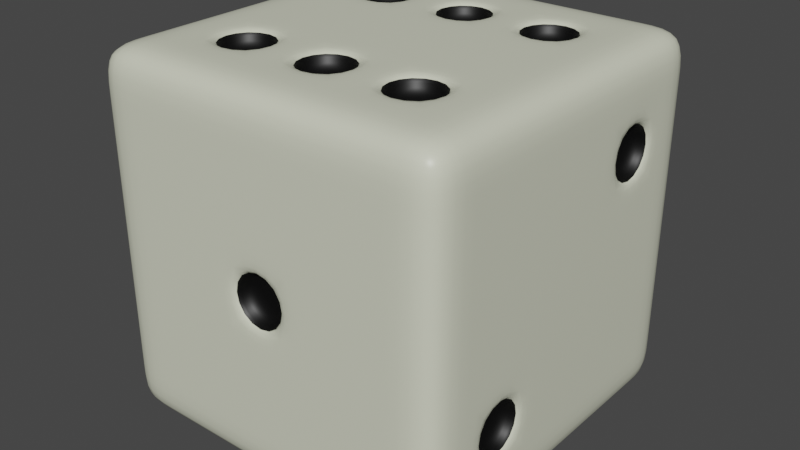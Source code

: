# Source: dice.blend  (saved by Blender 3.2.14; exported with 4.5.12 LTS)
import bpy
from mathutils import Matrix  # noqa: F401  (used for matrix-valued properties, if any)

bpy.ops.wm.read_factory_settings(use_empty=True)
scene = bpy.context.scene
scene.name = 'Scene'

# ---- collections
col_collection = bpy.data.collections.new('Collection'); scene.collection.children.link(col_collection)

# ---- materials (node trees are filled in below, after node groups)
mat_material = bpy.data.materials.new('Material')
mat_material.alpha_threshold = 0.0
mat_material.use_transparent_shadow = False
mat_material.line_color = (0.0, 0.0, 0.0, 1.0)
mat_material_001 = bpy.data.materials.new('Material.001')
mat_material_001.use_transparent_shadow = False

# ---- material node trees
mat_material.use_nodes = True; mat_material.node_tree.nodes.clear()
_N = mat_material.node_tree.nodes; _L = mat_material.node_tree.links
n0 = _N.new('ShaderNodeOutputMaterial'); n0.name = 'Material Output'; n0.location = (300, 300)
n1 = _N.new('ShaderNodeBsdfPrincipled'); n1.name = 'Principled BSDF'; n1.location = (10, 300)
n1.distribution = 'GGX'
n1.subsurface_method = 'RANDOM_WALK_SKIN'
n1.inputs[0].default_value = (0.7271, 0.7463, 0.5865, 1.0)
n1.inputs[2].default_value = 0.4
n1.inputs[3].default_value = 1.45
n1.inputs[27].default_value = (0.0, 0.0, 0.0, 1.0)
n1.inputs[28].default_value = 1.0
_L.new(n1.outputs[0], n0.inputs[0])
n0.is_active_output = True
mat_material_001.use_nodes = True; mat_material_001.node_tree.nodes.clear()
_N = mat_material_001.node_tree.nodes; _L = mat_material_001.node_tree.links
n0 = _N.new('ShaderNodeBsdfPrincipled'); n0.name = 'Principled BSDF'; n0.location = (10, 300)
n0.distribution = 'GGX'
n0.subsurface_method = 'RANDOM_WALK_SKIN'
n0.inputs[0].default_value = (0.0, 0.0, 0.0, 1.0)
n0.inputs[3].default_value = 1.45
n0.inputs[27].default_value = (0.0, 0.0, 0.0, 1.0)
n0.inputs[28].default_value = 1.0
n1 = _N.new('ShaderNodeOutputMaterial'); n1.name = 'Material Output'; n1.location = (300, 300)
_L.new(n0.outputs[0], n1.inputs[0])
n1.is_active_output = True

# ---- world
world_world = bpy.data.worlds.new('World'); scene.world = world_world
world_world.use_nodes = True; world_world.node_tree.nodes.clear()
_N = world_world.node_tree.nodes; _L = world_world.node_tree.links
n0 = _N.new('ShaderNodeOutputWorld'); n0.name = 'World Output'; n0.location = (300, 300)
n1 = _N.new('ShaderNodeBackground'); n1.name = 'Background'; n1.location = (10, 300)
n1.inputs[0].default_value = (0.05088, 0.05088, 0.05088, 1.0)
_L.new(n1.outputs[0], n0.inputs[0])
n0.is_active_output = True
world_world.color = (0.05088, 0.05088, 0.05088)
world_world.use_sun_shadow = False
world_world.sun_shadow_jitter_overblur = 0.0

# ---- meshes
me_cube = bpy.data.meshes.new('Cube')
me_cube.from_pydata([(1.0, 1.0, 1.0), (1.0, 1.0, -1.0), (1.0, -1.0, 1.0), (1.0, -1.0, -1.0), (-1.0, 1.0, 1.0), (-1.0, 1.0, -1.0), (-1.0, -1.0, 1.0), (-1.0, -1.0, -1.0), (-1.0, 0.0, -1.0), (0.0, 1.0, -1.0), (1.0, 1.0, 0.0), (-1.0, -1.0, 0.0), (1.0, -1.0, 0.0), (-1.0, 1.0, 0.0), (0.0, -1.0, 1.0), (1.0, 0.0, 1.0), (0.0, -1.0, -1.0), (-1.0, 0.0, 1.0), (0.0, 1.0, 1.0), (1.0, 0.0, -1.0), (-0.3015, 0.5, 0.893), (1.0, 0.0, 0.0), (0.0, 0.3015, 0.893), (-1.0, 0.0, 0.0), (-0.1985, 0.5, 0.893), (0.0, 0.0, 1.0), (-1.0, -0.5, -1.0), (-0.5, 1.0, -1.0), (1.0, 1.0, -0.5), (-1.0, -1.0, 0.5), (1.0, -1.0, -0.5), (-1.0, 1.0, -0.5), (-0.5, -1.0, 1.0), (1.0, -0.5, 1.0), (0.5, -1.0, -1.0), (-1.0, 0.5, 1.0), (0.5, 1.0, 1.0), (1.0, 0.5, -1.0), (-1.0, 0.5, -1.0), (0.5, 1.0, -1.0), (1.0, 1.0, 0.5), (-1.0, -1.0, -0.5), (1.0, -1.0, 0.5), (-1.0, 1.0, 0.5), (0.5, -1.0, 1.0), (1.0, 0.5, 1.0), (-0.5, -1.0, -1.0), (-1.0, -0.5, 1.0), (-0.5, 1.0, 1.0), (1.0, -0.5, -1.0), (0.5, 1.0, 0.0), (-0.5, 1.0, 0.0), (0.0, 1.0, -0.5), (0.0, 1.0, 0.5), (1.0, -0.5, 0.0), (1.0, 0.5, 0.0), (1.0, 0.0, -0.5), (1.0, 0.0, 0.5), (0.0, -0.5, -1.0), (0.0, 0.5, -1.0), (-0.5, 0.0, -1.0), (0.5, 0.0, -1.0), (-1.0, 0.5, 0.0), (-1.0, -0.5, 0.0), (-1.0, 0.0, -0.5), (-1.0, 0.0, 0.5), (-0.5, -1.0, 0.0), (0.5, -1.0, 0.0), (0.0, -1.0, -0.5), (0.0, -1.0, 0.5), (0.0, 0.6985, 0.893), (0.1985, 0.5, 0.893), (0.5, 0.0, 1.0), (-0.5, 0.0, 1.0), (0.0, -0.6985, 0.893), (-0.1985, -0.5, 0.893), (0.0, -0.3015, 0.893), (0.5, -1.0, 0.5), (0.5, -1.0, -0.5), (-0.5, -1.0, -0.5), (0.1985, -0.5, 0.893), (-0.1985, -0.893, 0.0), (0.0, -0.893, 0.1985), (0.1985, -0.893, 0.0), (0.0, -0.893, -0.1985), (0.0, -0.1985, -0.893), (0.1985, 0.0, -0.893), (1.0, 0.5, -0.5), (0.0, 0.1985, -0.893), (-0.1985, 0.0, -0.893), (-0.5, 1.0, -0.5), (0.1985, 0.893, 0.0), (0.5, 1.0, 0.5), (1.0, -0.5, 0.5), (0.0, 0.893, 0.1985), (-0.1985, 0.893, 0.0), (-0.5, -1.0, 0.5), (0.0, 0.893, -0.1985), (-1.0, -0.75, -1.0), (-0.75, 1.0, -1.0), (1.0, 1.0, -0.75), (-1.0, -1.0, 0.75), (1.0, -1.0, -0.75), (-1.0, 1.0, -0.75), (-0.75, -1.0, 1.0), (1.0, -0.75, 1.0), (0.75, -1.0, -1.0), (-1.0, 0.75, 1.0), (0.75, 1.0, 1.0), (1.0, 0.75, -1.0), (-1.0, 0.25, -1.0), (0.25, 1.0, -1.0), (1.0, 1.0, 0.25), (-1.0, -1.0, -0.25), (1.0, -1.0, 0.25), (-1.0, 1.0, 0.25), (0.25, -1.0, 1.0), (1.0, 0.25, 1.0), (-0.25, -1.0, -1.0), (-1.0, -0.25, 1.0), (-0.25, 1.0, 1.0), (1.0, -0.25, -1.0), (0.75, 1.0, 0.0), (-0.25, 1.0, 0.0), (0.0, 1.0, -0.75), (0.0, 1.0, 0.25), (1.0, -0.75, 0.0), (1.0, 0.25, 0.0), (1.0, 0.0, -0.75), (1.0, 0.0, 0.25), (0.0, -0.75, -1.0), (0.0, 0.25, -1.0), (-0.75, 0.0, -1.0), (0.25, 0.0, -1.0), (-1.0, 0.75, 0.0), (-1.0, -0.25, 0.0), (-1.0, 0.0, -0.75), (-1.0, 0.0, 0.25), (-0.75, -1.0, 0.0), (0.25, -1.0, 0.0), (0.0, -1.0, -0.75), (0.0, -1.0, 0.25), (0.0, -0.75, 1.0), (0.0, 0.25, 1.0), (0.75, 0.0, 1.0), (-0.25, 0.0, 1.0), (-1.0, -0.25, -1.0), (-0.25, 1.0, -1.0), (1.0, 1.0, -0.25), (-1.0, -1.0, 0.25), (1.0, -1.0, -0.25), (-1.0, 1.0, -0.25), (-0.25, -1.0, 1.0), (1.0, -0.25, 1.0), (0.25, -1.0, -1.0), (-1.0, 0.25, 1.0), (0.25, 1.0, 1.0), (1.0, 0.25, -1.0), (-1.0, 0.75, -1.0), (0.75, 1.0, -1.0), (1.0, 1.0, 0.75), (-1.0, -1.0, -0.75), (1.0, -1.0, 0.75), (-1.0, 1.0, 0.75), (0.75, -1.0, 1.0), (1.0, 0.75, 1.0), (-0.75, -1.0, -1.0), (-1.0, -0.75, 1.0), (-0.75, 1.0, 1.0), (1.0, -0.75, -1.0), (0.25, 1.0, 0.0), (-0.75, 1.0, 0.0), (0.0, 1.0, -0.25), (0.0, 1.0, 0.75), (1.0, -0.25, 0.0), (1.0, 0.75, 0.0), (1.0, 0.0, -0.25), (1.0, 0.0, 0.75), (0.0, -0.25, -1.0), (0.0, 0.75, -1.0), (-0.25, 0.0, -1.0), (0.75, 0.0, -1.0), (-1.0, 0.25, 0.0), (-1.0, -0.75, 0.0), (-1.0, 0.0, -0.25), (-1.0, 0.0, 0.75), (-0.25, -1.0, 0.0), (0.75, -1.0, 0.0), (0.0, -1.0, -0.25), (0.0, -1.0, 0.75), (0.0, -0.25, 1.0), (0.0, 0.75, 1.0), (0.25, 0.0, 1.0), (-0.75, 0.0, 1.0), (-0.5, 0.25, 1.0), (-0.5, 0.75, 1.0), (-0.25, 0.5, 1.0), (-0.75, 0.5, 1.0), (0.5, 0.25, 1.0), (0.5, 0.75, 1.0), (0.75, 0.5, 1.0), (0.25, 0.5, 1.0), (0.5, -0.75, 1.0), (0.5, -0.25, 1.0), (0.75, -0.5, 1.0), (0.25, -0.5, 1.0), (0.25, -1.0, 0.5), (0.75, -1.0, 0.5), (0.5, -1.0, 0.25), (0.5, -1.0, 0.75), (0.25, -1.0, -0.5), (0.75, -1.0, -0.5), (0.5, -1.0, -0.75), (0.5, -1.0, -0.25), (-0.75, -1.0, -0.5), (-0.25, -1.0, -0.5), (-0.5, -1.0, -0.75), (-0.5, -1.0, -0.25), (-1.0, -0.25, 0.5), (-1.0, -0.75, 0.5), (-1.0, -0.5, 0.25), (-1.0, -0.5, 0.75), (-1.0, -0.25, -0.5), (-1.0, -0.75, -0.5), (-1.0, -0.5, -0.75), (-1.0, -0.5, -0.25), (-1.0, 0.75, -0.5), (-1.0, 0.25, -0.5), (-1.0, 0.5, -0.75), (-1.0, 0.5, -0.25), (0.5, 0.25, -1.0), (0.5, 0.75, -1.0), (0.25, 0.5, -1.0), (0.75, 0.5, -1.0), (-0.5, 0.25, -1.0), (-0.5, 0.75, -1.0), (-0.75, 0.5, -1.0), (-0.25, 0.5, -1.0), (-0.5, -0.75, -1.0), (-0.5, -0.25, -1.0), (-0.75, -0.5, -1.0), (-0.25, -0.5, -1.0), (1.0, 0.25, 0.5), (1.0, 0.75, 0.5), (1.0, 0.5, 0.25), (1.0, 0.5, 0.75), (1.0, 0.25, -0.5), (1.0, 0.75, -0.5), (1.0, 0.5, -0.75), (1.0, 0.5, -0.25), (1.0, -0.75, -0.5), (1.0, -0.25, -0.5), (1.0, -0.5, -0.75), (1.0, -0.5, -0.25), (-0.25, 1.0, 0.5), (-0.75, 1.0, 0.5), (-0.5, 1.0, 0.25), (-0.5, 1.0, 0.75), (-0.25, 1.0, -0.5), (-0.75, 1.0, -0.5), (-0.5, 1.0, -0.75), (-0.5, 1.0, -0.25), (0.75, 1.0, -0.5), (0.25, 1.0, -0.5), (0.5, 1.0, -0.75), (0.5, 1.0, -0.25), (0.75, 1.0, 0.5), (0.25, 1.0, 0.5), (0.5, 1.0, 0.25), (0.5, 1.0, 0.75), (1.0, -0.75, 0.5), (1.0, -0.25, 0.5), (1.0, -0.5, 0.25), (1.0, -0.5, 0.75), (0.5, -0.75, -1.0), (0.5, -0.25, -1.0), (0.25, -0.5, -1.0), (0.75, -0.5, -1.0), (-1.0, 0.75, 0.5), (-1.0, 0.25, 0.5), (-1.0, 0.5, 0.25), (-1.0, 0.5, 0.75), (-0.75, -1.0, 0.5), (-0.25, -1.0, 0.5), (-0.5, -1.0, 0.25), (-0.5, -1.0, 0.75), (-0.5, -0.75, 1.0), (-0.5, -0.25, 1.0), (-0.25, -0.5, 1.0), (-0.75, -0.5, 1.0), (-0.75, -0.25, 1.0), (-0.25, -0.25, 1.0), (-0.25, -0.75, 1.0), (-0.25, -1.0, 0.75), (-0.25, -1.0, 0.25), (-0.75, -1.0, 0.25), (-1.0, 0.25, 0.75), (-1.0, 0.25, 0.25), (-1.0, 0.75, 0.25), (0.75, -0.25, -1.0), (0.25, -0.25, -1.0), (0.25, -0.75, -1.0), (1.0, -0.25, 0.75), (1.0, -0.25, 0.25), (1.0, -0.75, 0.25), (0.25, 1.0, 0.75), (0.25, 1.0, 0.25), (0.75, 1.0, 0.25), (0.25, 1.0, -0.25), (0.25, 1.0, -0.75), (0.75, 1.0, -0.75), (-0.75, 1.0, -0.25), (-0.75, 1.0, -0.75), (-0.25, 1.0, -0.75), (-0.75, 1.0, 0.75), (-0.75, 1.0, 0.25), (-0.25, 1.0, 0.25), (1.0, -0.25, -0.25), (1.0, -0.25, -0.75), (1.0, -0.75, -0.75), (1.0, 0.75, -0.25), (1.0, 0.75, -0.75), (1.0, 0.25, -0.75), (1.0, 0.75, 0.75), (1.0, 0.75, 0.25), (1.0, 0.25, 0.25), (-0.25, -0.25, -1.0), (-0.75, -0.25, -1.0), (-0.75, -0.75, -1.0), (-0.25, 0.75, -1.0), (-0.75, 0.75, -1.0), (-0.75, 0.25, -1.0), (0.75, 0.75, -1.0), (0.25, 0.75, -1.0), (0.25, 0.25, -1.0), (-1.0, 0.25, -0.25), (-1.0, 0.25, -0.75), (-1.0, 0.75, -0.75), (-1.0, -0.75, -0.25), (-1.0, -0.75, -0.75), (-1.0, -0.25, -0.75), (-1.0, -0.75, 0.75), (-1.0, -0.75, 0.25), (-1.0, -0.25, 0.25), (-0.25, -1.0, -0.25), (-0.25, -1.0, -0.75), (-0.75, -1.0, -0.75), (0.75, -1.0, -0.25), (0.75, -1.0, -0.75), (0.25, -1.0, -0.75), (0.75, -1.0, 0.75), (0.75, -1.0, 0.25), (0.25, -1.0, 0.25), (0.25, -0.25, 1.0), (0.75, -0.25, 1.0), (0.75, -0.75, 1.0), (0.25, 0.75, 1.0), (0.75, 0.75, 1.0), (0.75, 0.25, 1.0), (-0.75, 0.75, 1.0), (-0.25, 0.75, 1.0), (-0.25, 0.25, 1.0), (-0.75, 0.25, 1.0), (0.25, 0.25, 1.0), (0.25, -0.75, 1.0), (0.25, -1.0, 0.75), (0.25, -1.0, -0.25), (-0.75, -1.0, -0.25), (-1.0, -0.25, 0.75), (-1.0, -0.25, -0.25), (-1.0, 0.75, -0.25), (0.75, 0.25, -1.0), (-0.25, 0.25, -1.0), (-0.25, -0.75, -1.0), (1.0, 0.25, 0.75), (1.0, 0.25, -0.25), (1.0, -0.75, -0.25), (-0.25, 1.0, 0.75), (-0.25, 1.0, -0.25), (0.75, 1.0, -0.25), (0.75, 1.0, 0.75), (1.0, -0.75, 0.75), (0.75, -0.75, -1.0), (-1.0, 0.75, 0.75), (-0.75, -1.0, 0.75), (-0.75, -0.75, 1.0), (-0.1985, 1.0, 0.0), (0.0, 1.0, 0.1985), (0.1985, 1.0, 0.0), (0.0, 1.0, -0.1985), (0.0, 0.1985, -1.0), (0.1985, 0.0, -1.0), (0.0, -0.1985, -1.0), (-0.1985, 0.0, -1.0), (0.1985, -1.0, 0.0), (0.0, -1.0, 0.1985), (-0.1985, -1.0, 0.0), (0.0, -1.0, -0.1985), (0.0, -0.3015, 1.0), (-0.1985, -0.5, 1.0), (0.0, -0.6985, 1.0), (0.1985, -0.5, 1.0), (0.0, 0.6985, 1.0), (-0.1985, 0.5, 1.0), (0.0, 0.3015, 1.0), (0.1985, 0.5, 1.0), (-0.5, 0.6985, 1.0), (-0.6985, 0.5, 1.0), (-0.5, 0.3015, 1.0), (-0.3015, 0.5, 1.0), (0.5, 0.6985, 1.0), (0.3015, 0.5, 1.0), (0.5, 0.3015, 1.0), (0.6985, 0.5, 1.0), (0.5, -0.3015, 1.0), (0.3015, -0.5, 1.0), (0.5, -0.6985, 1.0), (0.6985, -0.5, 1.0), (-1.0, -0.6985, 0.5), (-1.0, -0.5, 0.6985), (-1.0, -0.3015, 0.5), (-1.0, -0.5, 0.3015), (-1.0, -0.6985, -0.5), (-1.0, -0.5, -0.3015), (-1.0, -0.3015, -0.5), (-1.0, -0.5, -0.6985), (-1.0, 0.3015, -0.5), (-1.0, 0.5, -0.3015), (-1.0, 0.6985, -0.5), (-1.0, 0.5, -0.6985), (0.5, 0.6985, -1.0), (0.6985, 0.5, -1.0), (0.5, 0.3015, -1.0), (0.3015, 0.5, -1.0), (-0.5, 0.6985, -1.0), (-0.3015, 0.5, -1.0), (-0.5, 0.3015, -1.0), (-0.6985, 0.5, -1.0), (-0.5, -0.3015, -1.0), (-0.3015, -0.5, -1.0), (-0.5, -0.6985, -1.0), (-0.6985, -0.5, -1.0), (1.0, 0.6985, 0.5), (1.0, 0.5, 0.6985), (1.0, 0.3015, 0.5), (1.0, 0.5, 0.3015), (1.0, -0.3015, -0.5), (1.0, -0.5, -0.3015), (1.0, -0.6985, -0.5), (1.0, -0.5, -0.6985), (-0.6985, 1.0, 0.5), (-0.5, 1.0, 0.6985), (-0.3015, 1.0, 0.5), (-0.5, 1.0, 0.3015), (0.3015, 1.0, -0.5), (0.5, 1.0, -0.3015), (0.6985, 1.0, -0.5), (0.5, 1.0, -0.6985), (0.5, -0.3015, -1.0), (0.6985, -0.5, -1.0), (0.5, -0.6985, -1.0), (0.3015, -0.5, -1.0), (-1.0, 0.3015, 0.5), (-1.0, 0.5, 0.6985), (-1.0, 0.6985, 0.5), (-1.0, 0.5, 0.3015), (-0.5, -0.3015, 1.0), (-0.6985, -0.5, 1.0), (-0.5, -0.6985, 1.0), (-0.3015, -0.5, 1.0), (-0.5, 0.6985, 0.893), (-0.6985, 0.5, 0.893), (-0.5, 0.3015, 0.893), (0.6985, 0.5, 0.893), (0.5, 0.6985, 0.893), (0.3015, 0.5, 0.893), (0.5, 0.3015, 0.893), (0.6985, -0.5, 0.893), (0.5, -0.3015, 0.893), (0.3015, -0.5, 0.893), (0.5, -0.6985, 0.893), (-0.893, -0.5, 0.3015), (-0.893, -0.6985, 0.5), (-0.893, -0.5, 0.6985), (-0.893, -0.3015, 0.5), (-0.893, -0.5, -0.6985), (-0.893, -0.6985, -0.5), (-0.893, -0.5, -0.3015), (-0.893, -0.3015, -0.5), (-0.893, 0.5, -0.6985), (-0.893, 0.3015, -0.5), (-0.893, 0.5, -0.3015), (-0.893, 0.6985, -0.5), (0.3015, 0.5, -0.893), (0.5, 0.6985, -0.893), (0.6985, 0.5, -0.893), (0.5, 0.3015, -0.893), (-0.6985, 0.5, -0.893), (-0.5, 0.6985, -0.893), (-0.3015, 0.5, -0.893), (-0.5, 0.3015, -0.893), (-0.6985, -0.5, -0.893), (-0.5, -0.3015, -0.893), (-0.3015, -0.5, -0.893), (-0.5, -0.6985, -0.893), (0.893, 0.5, 0.3015), (0.893, 0.6985, 0.5), (0.893, 0.5, 0.6985), (0.893, 0.3015, 0.5), (0.893, -0.5, -0.6985), (0.893, -0.3015, -0.5), (0.893, -0.5, -0.3015), (0.893, -0.6985, -0.5), (-0.5, 0.893, 0.3015), (-0.6985, 0.893, 0.5), (-0.5, 0.893, 0.6985), (-0.3015, 0.893, 0.5), (0.5, 0.893, -0.6985), (0.3015, 0.893, -0.5), (0.5, 0.893, -0.3015), (0.6985, 0.893, -0.5), (0.3015, -0.5, -0.893), (0.5, -0.3015, -0.893), (0.6985, -0.5, -0.893), (0.5, -0.6985, -0.893), (-0.893, 0.5, 0.3015), (-0.893, 0.3015, 0.5), (-0.893, 0.5, 0.6985), (-0.893, 0.6985, 0.5), (-0.3015, -0.5, 0.893), (-0.5, -0.3015, 0.893), (-0.6985, -0.5, 0.893), (-0.5, -0.6985, 0.893)], [], [(385, 167, 6, 104), (384, 104, 6, 101), (383, 107, 4, 163), (382, 169, 3, 106), (381, 105, 2, 162), (380, 108, 0, 160), (379, 122, 10, 148), (131, 334, 133, 391, 390), (377, 120, 18, 173), (376, 126, 12, 150), (375, 127, 21, 176), (374, 117, 15, 177), (373, 130, 16, 118), (139, 352, 141, 395, 394), (371, 157, 19, 181), (370, 134, 13, 151), (369, 135, 23, 184), (368, 119, 17, 185), (367, 138, 11, 113), (190, 291, 288, 399, 398), (365, 116, 14, 189), (364, 142, 14, 116), (363, 143, 25, 192), (362, 155, 17, 193), (361, 194, 73, 145), (199, 356, 201, 411, 410), (359, 107, 35, 197), (358, 198, 72, 144), (203, 353, 205, 415, 414), (195, 359, 197, 407, 406), (355, 202, 44, 164), (219, 341, 221, 419, 418), (191, 360, 196, 403, 402), (352, 206, 69, 141), (351, 207, 77, 208), (350, 164, 44, 209), (349, 210, 68, 140), (348, 211, 78, 212), (347, 187, 67, 213), (346, 214, 41, 161), (345, 215, 79, 216), (344, 186, 66, 217), (343, 218, 65, 137), (223, 338, 225, 423, 422), (341, 167, 47, 221), (340, 222, 64, 136), (227, 335, 229, 427, 426), (338, 183, 63, 225), (337, 226, 31, 103), (231, 332, 233, 431, 430), (335, 182, 62, 229), (334, 230, 61, 133), (235, 329, 237, 435, 434), (332, 109, 37, 233), (331, 234, 60, 132), (239, 326, 241, 439, 438), (329, 179, 59, 237), (328, 238, 46, 166), (243, 323, 245, 443, 442), (326, 178, 58, 241), (325, 242, 57, 129), (251, 317, 253, 447, 446), (323, 165, 45, 245), (322, 246, 56, 128), (321, 247, 87, 248), (320, 175, 55, 249), (319, 250, 30, 102), (255, 314, 257, 451, 450), (317, 174, 54, 253), (316, 254, 53, 125), (263, 308, 265, 455, 454), (314, 168, 48, 257), (313, 258, 52, 124), (312, 259, 90, 260), (311, 171, 51, 261), (310, 262, 28, 100), (275, 299, 277, 459, 458), (308, 170, 50, 265), (307, 266, 40, 112), (306, 267, 92, 268), (305, 156, 36, 269), (304, 270, 42, 114), (303, 271, 93, 272), (302, 153, 33, 273), (301, 274, 34, 154), (279, 296, 281, 463, 462), (299, 121, 49, 277), (298, 278, 43, 115), (287, 290, 289, 467, 466), (296, 155, 35, 281), (295, 282, 29, 149), (294, 283, 96, 284), (293, 152, 32, 285), (292, 286, 32, 152), (95, 94, 91, 97), (290, 119, 47, 289), (468, 467, 289, 385, 286), (73, 193, 290, 287), (193, 17, 119, 290), (400, 399, 288, 292, 142), (25, 145, 291, 190), (145, 73, 287, 291), (142, 292, 152, 14), (205, 401, 400, 142, 364), (291, 287, 466, 469, 288), (283, 293, 285, 96), (69, 189, 293, 283), (189, 14, 152, 293), (186, 294, 284, 66), (188, 397, 396, 186, 344), (141, 69, 283, 294), (138, 295, 149, 11), (66, 284, 295, 138), (284, 96, 282, 295), (464, 463, 281, 383, 278), (65, 185, 296, 279), (185, 17, 155, 296), (182, 297, 280, 62), (23, 137, 297, 182), (137, 65, 279, 297), (134, 298, 115, 13), (62, 280, 298, 134), (297, 279, 462, 465, 280), (460, 459, 277, 382, 274), (61, 181, 299, 275), (181, 19, 121, 299), (178, 300, 276, 58), (180, 393, 392, 178, 326), (133, 61, 275, 300), (130, 301, 154, 16), (58, 276, 301, 130), (300, 275, 458, 461, 276), (271, 302, 273, 93), (57, 177, 302, 271), (177, 15, 153, 302), (174, 303, 272, 54), (21, 129, 303, 174), (129, 57, 271, 303), (126, 304, 114, 12), (54, 272, 304, 126), (272, 93, 270, 304), (267, 305, 269, 92), (53, 173, 305, 267), (173, 18, 156, 305), (170, 306, 268, 50), (172, 389, 388, 170, 308), (125, 53, 267, 306), (122, 307, 112, 10), (50, 268, 307, 122), (268, 92, 266, 307), (456, 455, 265, 379, 262), (52, 172, 308, 263), (378, 123, 386, 389, 172), (111, 309, 264, 39), (9, 124, 309, 111), (124, 52, 263, 309), (159, 310, 100, 1), (39, 264, 310, 159), (309, 263, 454, 457, 264), (259, 311, 261, 90), (31, 151, 311, 259), (151, 13, 171, 311), (99, 312, 260, 27), (5, 103, 312, 99), (103, 31, 259, 312), (147, 313, 124, 9), (27, 260, 313, 147), (260, 90, 258, 313), (452, 451, 257, 377, 254), (43, 163, 314, 255), (163, 4, 168, 314), (171, 315, 256, 51), (13, 115, 315, 171), (115, 43, 255, 315), (388, 387, 125, 306, 170), (51, 256, 316, 123), (315, 255, 450, 453, 256), (448, 447, 253, 376, 250), (56, 176, 317, 251), (176, 21, 174, 317), (121, 318, 252, 49), (19, 128, 318, 121), (128, 56, 251, 318), (169, 319, 102, 3), (49, 252, 319, 169), (318, 251, 446, 449, 252), (247, 320, 249, 87), (28, 148, 320, 247), (148, 10, 175, 320), (109, 321, 248, 37), (1, 100, 321, 109), (100, 28, 247, 321), (157, 322, 128, 19), (37, 248, 322, 157), (248, 87, 246, 322), (444, 443, 245, 374, 242), (40, 160, 323, 243), (160, 0, 165, 323), (175, 324, 244, 55), (10, 112, 324, 175), (112, 40, 243, 324), (127, 325, 129, 21), (55, 244, 325, 127), (324, 243, 442, 445, 244), (440, 439, 241, 373, 238), (60, 180, 326, 239), (372, 131, 390, 393, 180), (146, 327, 240, 26), (8, 132, 327, 146), (132, 60, 239, 327), (98, 328, 166, 7), (26, 240, 328, 98), (327, 239, 438, 441, 240), (436, 435, 237, 372, 234), (27, 147, 329, 235), (147, 9, 179, 329), (158, 330, 236, 38), (5, 99, 330, 158), (99, 27, 235, 330), (110, 331, 132, 8), (38, 236, 331, 110), (330, 235, 434, 437, 236), (432, 431, 233, 371, 230), (39, 159, 332, 231), (159, 1, 109, 332), (179, 333, 232, 59), (9, 111, 333, 179), (111, 39, 231, 333), (392, 391, 133, 300, 178), (59, 232, 334, 131), (333, 231, 430, 433, 232), (428, 427, 229, 370, 226), (64, 184, 335, 227), (184, 23, 182, 335), (110, 336, 228, 38), (8, 136, 336, 110), (136, 64, 227, 336), (158, 337, 103, 5), (38, 228, 337, 158), (336, 227, 426, 429, 228), (424, 423, 225, 369, 222), (41, 113, 338, 223), (113, 11, 183, 338), (98, 339, 224, 26), (7, 161, 339, 98), (161, 41, 223, 339), (146, 340, 136, 8), (26, 224, 340, 146), (339, 223, 422, 425, 224), (420, 419, 221, 368, 218), (29, 101, 341, 219), (101, 6, 167, 341), (183, 342, 220, 63), (11, 149, 342, 183), (149, 29, 219, 342), (135, 343, 137, 23), (63, 220, 343, 135), (342, 219, 418, 421, 220), (215, 344, 217, 79), (68, 188, 344, 215), (366, 139, 394, 397, 188), (118, 345, 216, 46), (16, 140, 345, 118), (140, 68, 215, 345), (166, 346, 161, 7), (46, 216, 346, 166), (216, 79, 214, 346), (211, 347, 213, 78), (30, 150, 347, 211), (150, 12, 187, 347), (106, 348, 212, 34), (3, 102, 348, 106), (102, 30, 211, 348), (154, 349, 140, 16), (34, 212, 349, 154), (212, 78, 210, 349), (207, 350, 209, 77), (42, 162, 350, 207), (162, 2, 164, 350), (187, 351, 208, 67), (12, 114, 351, 187), (114, 42, 207, 351), (396, 395, 141, 294, 186), (67, 208, 352, 139), (208, 77, 206, 352), (416, 415, 205, 364, 202), (72, 192, 353, 203), (192, 25, 190, 353), (153, 354, 204, 33), (15, 144, 354, 153), (144, 72, 203, 354), (105, 355, 164, 2), (33, 204, 355, 105), (354, 203, 414, 417, 204), (412, 411, 201, 363, 198), (36, 156, 356, 199), (156, 18, 191, 356), (165, 357, 200, 45), (0, 108, 357, 165), (108, 36, 199, 357), (117, 358, 144, 15), (45, 200, 358, 117), (357, 199, 410, 413, 200), (408, 407, 197, 362, 194), (48, 168, 359, 195), (168, 4, 107, 359), (404, 403, 196, 361, 143), (18, 120, 360, 191), (120, 48, 195, 360), (143, 361, 145, 25), (201, 405, 404, 143, 363), (360, 195, 406, 409, 196), (194, 362, 193, 73), (196, 409, 408, 194, 361), (197, 35, 155, 362), (198, 363, 192, 72), (200, 413, 412, 198, 358), (356, 191, 402, 405, 201), (202, 364, 116, 44), (204, 417, 416, 202, 355), (353, 190, 398, 401, 205), (206, 365, 189, 69), (77, 209, 365, 206), (209, 44, 116, 365), (210, 366, 188, 68), (78, 213, 366, 210), (213, 67, 139, 366), (214, 367, 113, 41), (79, 217, 367, 214), (217, 66, 138, 367), (218, 368, 185, 65), (220, 421, 420, 218, 343), (221, 47, 119, 368), (222, 369, 184, 64), (224, 425, 424, 222, 340), (225, 63, 135, 369), (226, 370, 151, 31), (228, 429, 428, 226, 337), (229, 62, 134, 370), (230, 371, 181, 61), (232, 433, 432, 230, 334), (233, 37, 157, 371), (234, 372, 180, 60), (236, 437, 436, 234, 331), (237, 59, 131, 372), (238, 373, 118, 46), (240, 441, 440, 238, 328), (241, 58, 130, 373), (242, 374, 177, 57), (244, 445, 444, 242, 325), (245, 45, 117, 374), (246, 375, 176, 56), (87, 249, 375, 246), (249, 55, 127, 375), (250, 376, 150, 30), (252, 449, 448, 250, 319), (253, 54, 126, 376), (254, 377, 173, 53), (256, 453, 452, 254, 316), (257, 48, 120, 377), (258, 378, 172, 52), (90, 261, 378, 258), (261, 51, 123, 378), (262, 379, 148, 28), (264, 457, 456, 262, 310), (265, 50, 122, 379), (266, 380, 160, 40), (92, 269, 380, 266), (269, 36, 108, 380), (270, 381, 162, 42), (93, 273, 381, 270), (273, 33, 105, 381), (274, 382, 106, 34), (276, 461, 460, 274, 301), (277, 49, 169, 382), (278, 383, 163, 43), (280, 465, 464, 278, 298), (281, 35, 107, 383), (282, 384, 101, 29), (96, 285, 384, 282), (285, 32, 104, 384), (286, 385, 104, 32), (288, 469, 468, 286, 292), (289, 47, 167, 385), (404, 405, 71, 22), (430, 431, 495, 494), (456, 457, 517, 520), (403, 404, 22, 24), (433, 430, 494, 493), (455, 456, 520, 519), (402, 403, 24, 70), (428, 429, 489, 492), (454, 455, 519, 518), (405, 402, 70, 71), (427, 428, 492, 491), (457, 454, 518, 517), (400, 401, 80, 74), (426, 427, 491, 490), (452, 453, 513, 516), (399, 400, 74, 75), (429, 426, 490, 489), (451, 452, 516, 515), (398, 399, 75, 76), (424, 425, 485, 488), (450, 451, 515, 514), (123, 316, 125, 387, 386), (88, 86, 85, 89), (83, 82, 81, 84), (76, 75, 74, 80), (70, 24, 22, 71), (470, 471, 472, 20), (474, 475, 476, 473), (478, 479, 480, 477), (482, 483, 484, 481), (486, 487, 488, 485), (490, 491, 492, 489), (494, 495, 496, 493), (498, 499, 500, 497), (502, 503, 504, 501), (506, 507, 508, 505), (510, 511, 512, 509), (514, 515, 516, 513), (518, 519, 520, 517), (522, 523, 524, 521), (526, 527, 528, 525), (530, 531, 532, 529), (461, 458, 522, 521), (431, 432, 496, 495), (409, 406, 470, 20), (458, 459, 523, 522), (432, 433, 493, 496), (406, 407, 471, 470), (459, 460, 524, 523), (437, 434, 498, 497), (407, 408, 472, 471), (460, 461, 521, 524), (434, 435, 499, 498), (408, 409, 20, 472), (465, 462, 526, 525), (435, 436, 500, 499), (413, 410, 474, 473), (462, 463, 527, 526), (436, 437, 497, 500), (410, 411, 475, 474), (463, 464, 528, 527), (441, 438, 502, 501), (411, 412, 476, 475), (389, 386, 95, 97), (464, 465, 525, 528), (438, 439, 503, 502), (412, 413, 473, 476), (386, 387, 94, 95), (469, 466, 530, 529), (439, 440, 504, 503), (417, 414, 478, 477), (387, 388, 91, 94), (466, 467, 531, 530), (440, 441, 501, 504), (414, 415, 479, 478), (388, 389, 97, 91), (467, 468, 532, 531), (445, 442, 506, 505), (415, 416, 480, 479), (393, 390, 88, 89), (468, 469, 529, 532), (442, 443, 507, 506), (416, 417, 477, 480), (390, 391, 86, 88), (443, 444, 508, 507), (421, 418, 482, 481), (391, 392, 85, 86), (444, 445, 505, 508), (418, 419, 483, 482), (392, 393, 89, 85), (449, 446, 510, 509), (419, 420, 484, 483), (397, 394, 83, 84), (446, 447, 511, 510), (420, 421, 481, 484), (394, 395, 82, 83), (447, 448, 512, 511), (425, 422, 486, 485), (395, 396, 81, 82), (448, 449, 509, 512), (422, 423, 487, 486), (396, 397, 84, 81), (453, 450, 514, 513), (423, 424, 488, 487), (401, 398, 76, 80)])
me_cube.polygons.foreach_set('use_smooth', [True] * 489)
me_cube.polygons.foreach_set('material_index', [0, 0, 0, 0, 0, 0, 0, 0, 0, 0, 0, 0, 0, 0, 0, 0, 0, 0, 0, 0, 0, 0, 0, 0, 0, 0, 0, 0, 0, 0, 0, 0, 0, 0, 0, 0, 0, 0, 0, 0, 0, 0, 0, 0, 0, 0, 0, 0, 0, 0, 0, 0, 0, 0, 0, 0, 0, 0, 0, 0, 0, 0, 0, 0, 0, 0, 0, 0, 0, 0, 0, 0, 0, 0, 0, 0, 0, 0, 0, 0, 0, 0, 0, 0, 0, 0, 0, 0, 0, 0, 0, 0, 0, 0, 1, 0, 0, 0, 0, 0, 0, 0, 0, 0, 0, 0, 0, 0, 0, 0, 0, 0, 0, 0, 0, 0, 0, 0, 0, 0, 0, 0, 0, 0, 0, 0, 0, 0, 0, 0, 0, 0, 0, 0, 0, 0, 0, 0, 0, 0, 0, 0, 0, 0, 0, 0, 0, 0, 0, 0, 0, 0, 0, 0, 0, 0, 0, 0, 0, 0, 0, 0, 0, 0, 0, 0, 0, 0, 0, 0, 0, 0, 0, 0, 0, 0, 0, 0, 0, 0, 0, 0, 0, 0, 0, 0, 0, 0, 0, 0, 0, 0, 0, 0, 0, 0, 0, 0, 0, 0, 0, 0, 0, 0, 0, 0, 0, 0, 0, 0, 0, 0, 0, 0, 0, 0, 0, 0, 0, 0, 0, 0, 0, 0, 0, 0, 0, 0, 0, 0, 0, 0, 0, 0, 0, 0, 0, 0, 0, 0, 0, 0, 0, 0, 0, 0, 0, 0, 0, 0, 0, 0, 0, 0, 0, 0, 0, 0, 0, 0, 0, 0, 0, 0, 0, 0, 0, 0, 0, 0, 0, 0, 0, 0, 0, 0, 0, 0, 0, 0, 0, 0, 0, 0, 0, 0, 0, 0, 0, 0, 0, 0, 0, 0, 0, 0, 0, 0, 0, 0, 0, 0, 0, 0, 0, 0, 0, 0, 0, 0, 0, 0, 0, 0, 0, 0, 0, 0, 0, 0, 0, 0, 0, 0, 0, 0, 0, 0, 0, 0, 0, 0, 0, 0, 0, 0, 0, 0, 0, 0, 0, 0, 0, 0, 0, 0, 0, 0, 0, 0, 0, 0, 0, 0, 0, 0, 0, 0, 0, 0, 0, 0, 0, 0, 0, 0, 0, 0, 0, 0, 0, 0, 0, 0, 0, 0, 0, 0, 0, 0, 0, 0, 0, 0, 1, 1, 1, 1, 1, 1, 1, 1, 1, 1, 1, 1, 1, 1, 1, 1, 1, 1, 1, 1, 1, 0, 1, 1, 1, 1, 1, 1, 1, 1, 1, 1, 1, 1, 1, 1, 1, 1, 1, 1, 1, 1, 1, 1, 1, 1, 1, 1, 1, 1, 1, 1, 1, 1, 1, 1, 1, 1, 1, 1, 1, 1, 1, 1, 1, 1, 1, 1, 1, 1, 1, 1, 1, 1, 1, 1, 1, 1, 1, 1, 1, 1, 1, 1, 1, 1, 1, 1, 1, 1, 1, 1, 1, 1, 1, 1, 1, 1, 1, 1, 1, 1, 1, 1, 1])
_uv = me_cube.uv_layers.new(name='UVMap')
_uv.uv.foreach_set('vector', [0.8438, 0.7188, 0.875, 0.7188, 0.875, 0.75, 0.8438, 0.75, 0.5938, 0.9688, 0.625, 0.9688, 0.625, 1.0, 0.5938, 1.0, 0.5938, 0.2188, 0.625, 0.2188, 0.625, 0.25, 0.5938, 0.25, 0.3438, 0.7188, 0.375, 0.7188, 0.375, 0.75, 0.3438, 0.75, 0.5938, 0.7188, 0.625, 0.7188, 0.625, 0.75, 0.5938, 0.75, 0.5938, 0.4688, 0.625, 0.4688, 0.625, 0.5, 0.5938, 0.5, 0.4688, 0.4688, 0.5, 0.4688, 0.5, 0.5, 0.4688, 0.5, 0.25, 0.5938, 0.2812, 0.5938, 0.2812, 0.625, 0.2748, 0.625, 0.25, 0.6002, 0.5938, 0.3438, 0.625, 0.3438, 0.625, 0.375, 0.5938, 0.375, 0.4688, 0.7188, 0.5, 0.7188, 0.5, 0.75, 0.4688, 0.75, 0.4688, 0.5938, 0.5, 0.5938, 0.5, 0.625, 0.4688, 0.625, 0.5938, 0.5938, 0.625, 0.5938, 0.625, 0.625, 0.5938, 0.625, 0.2188, 0.7188, 0.25, 0.7188, 0.25, 0.75, 0.2188, 0.75, 0.5, 0.8438, 0.5312, 0.8438, 0.5312, 0.875, 0.5248, 0.875, 0.5, 0.8502, 0.3438, 0.5938, 0.375, 0.5938, 0.375, 0.625, 0.3438, 0.625, 0.4688, 0.2188, 0.5, 0.2188, 0.5, 0.25, 0.4688, 0.25, 0.4688, 0.09375, 0.5, 0.09375, 0.5, 0.125, 0.4688, 0.125, 0.5938, 0.09375, 0.625, 0.09375, 0.625, 0.125, 0.5938, 0.125, 0.4688, 0.9688, 0.5, 0.9688, 0.5, 1.0, 0.4688, 1.0, 0.75, 0.6562, 0.7812, 0.6562, 0.7812, 0.6875, 0.7748, 0.6875, 0.75, 0.6627, 0.5938, 0.8438, 0.625, 0.8438, 0.625, 0.875, 0.5938, 0.875, 0.7188, 0.7188, 0.75, 0.7188, 0.75, 0.75, 0.7188, 0.75, 0.7188, 0.5938, 0.75, 0.5938, 0.75, 0.625, 0.7188, 0.625, 0.8438, 0.5938, 0.875, 0.5938, 0.875, 0.625, 0.8438, 0.625, 0.7812, 0.5938, 0.8125, 0.5938, 0.8125, 0.625, 0.7812, 0.625, 0.6875, 0.5312, 0.7188, 0.5312, 0.7188, 0.5625, 0.7123, 0.5625, 0.6875, 0.5377, 0.8438, 0.5312, 0.875, 0.5312, 0.875, 0.5625, 0.8438, 0.5625, 0.6562, 0.5938, 0.6875, 0.5938, 0.6875, 0.625, 0.6562, 0.625, 0.6875, 0.6562, 0.7188, 0.6562, 0.7188, 0.6875, 0.7123, 0.6875, 0.6875, 0.6627, 0.8125, 0.5312, 0.8438, 0.5312, 0.8438, 0.5625, 0.8373, 0.5625, 0.8125, 0.5377, 0.6562, 0.7188, 0.6875, 0.7188, 0.6875, 0.75, 0.6562, 0.75, 0.5625, 0.03125, 0.5938, 0.03125, 0.5938, 0.0625, 0.5873, 0.0625, 0.5625, 0.03769, 0.75, 0.5312, 0.7812, 0.5312, 0.7812, 0.5625, 0.7748, 0.5625, 0.75, 0.5377, 0.5312, 0.8438, 0.5625, 0.8438, 0.5625, 0.875, 0.5312, 0.875, 0.5312, 0.7812, 0.5625, 0.7812, 0.5625, 0.8125, 0.5312, 0.8125, 0.5938, 0.7812, 0.625, 0.7812, 0.625, 0.8125, 0.5938, 0.8125, 0.4062, 0.8438, 0.4375, 0.8438, 0.4375, 0.875, 0.4062, 0.875, 0.4062, 0.7812, 0.4375, 0.7812, 0.4375, 0.8125, 0.4062, 0.8125, 0.4688, 0.7812, 0.5, 0.7812, 0.5, 0.8125, 0.4688, 0.8125, 0.4062, 0.9688, 0.4375, 0.9688, 0.4375, 1.0, 0.4062, 1.0, 0.4062, 0.9062, 0.4375, 0.9062, 0.4375, 0.9375, 0.4062, 0.9375, 0.4688, 0.9062, 0.5, 0.9062, 0.5, 0.9375, 0.4688, 0.9375, 0.5312, 0.09375, 0.5625, 0.09375, 0.5625, 0.125, 0.5312, 0.125, 0.4375, 0.03125, 0.4688, 0.03125, 0.4688, 0.0625, 0.4623, 0.0625, 0.4375, 0.03769, 0.5938, 0.03125, 0.625, 0.03125, 0.625, 0.0625, 0.5938, 0.0625, 0.4062, 0.09375, 0.4375, 0.09375, 0.4375, 0.125, 0.4062, 0.125, 0.4375, 0.1562, 0.4688, 0.1562, 0.4688, 0.1875, 0.4623, 0.1875, 0.4375, 0.1627, 0.4688, 0.03125, 0.5, 0.03125, 0.5, 0.0625, 0.4688, 0.0625, 0.4062, 0.2188, 0.4375, 0.2188, 0.4375, 0.25, 0.4062, 0.25, 0.3125, 0.5312, 0.3438, 0.5312, 0.3438, 0.5625, 0.3373, 0.5625, 0.3125, 0.5377, 0.4688, 0.1562, 0.5, 0.1562, 0.5, 0.1875, 0.4688, 0.1875, 0.2812, 0.5938, 0.3125, 0.5938, 0.3125, 0.625, 0.2812, 0.625, 0.1875, 0.5312, 0.2188, 0.5312, 0.2188, 0.5625, 0.2123, 0.5625, 0.1875, 0.5377, 0.3438, 0.5312, 0.375, 0.5312, 0.375, 0.5625, 0.3438, 0.5625, 0.1562, 0.5938, 0.1875, 0.5938, 0.1875, 0.625, 0.1562, 0.625, 0.1875, 0.6562, 0.2188, 0.6562, 0.2188, 0.6875, 0.2123, 0.6875, 0.1875, 0.6627, 0.2188, 0.5312, 0.25, 0.5312, 0.25, 0.5625, 0.2188, 0.5625, 0.1562, 0.7188, 0.1875, 0.7188, 0.1875, 0.75, 0.1562, 0.75, 0.5625, 0.5312, 0.5938, 0.5312, 0.5938, 0.5625, 0.5873, 0.5625, 0.5625, 0.5377, 0.2188, 0.6562, 0.25, 0.6562, 0.25, 0.6875, 0.2188, 0.6875, 0.5312, 0.5938, 0.5625, 0.5938, 0.5625, 0.625, 0.5312, 0.625, 0.4375, 0.6562, 0.4688, 0.6562, 0.4688, 0.6875, 0.4623, 0.6875, 0.4375, 0.6627, 0.5938, 0.5312, 0.625, 0.5312, 0.625, 0.5625, 0.5938, 0.5625, 0.4062, 0.5938, 0.4375, 0.5938, 0.4375, 0.625, 0.4062, 0.625, 0.4062, 0.5312, 0.4375, 0.5312, 0.4375, 0.5625, 0.4062, 0.5625, 0.4688, 0.5312, 0.5, 0.5312, 0.5, 0.5625, 0.4688, 0.5625, 0.4062, 0.7188, 0.4375, 0.7188, 0.4375, 0.75, 0.4062, 0.75, 0.5625, 0.2812, 0.5938, 0.2812, 0.5938, 0.3125, 0.5873, 0.3125, 0.5625, 0.2877, 0.4688, 0.6562, 0.5, 0.6562, 0.5, 0.6875, 0.4688, 0.6875, 0.5312, 0.3438, 0.5625, 0.3438, 0.5625, 0.375, 0.5312, 0.375, 0.4375, 0.4062, 0.4688, 0.4062, 0.4688, 0.4375, 0.4623, 0.4375, 0.4375, 0.4127, 0.5938, 0.2812, 0.625, 0.2812, 0.625, 0.3125, 0.5938, 0.3125, 0.4062, 0.3438, 0.4375, 0.3438, 0.4375, 0.375, 0.4062, 0.375, 0.4062, 0.2812, 0.4375, 0.2812, 0.4375, 0.3125, 0.4062, 0.3125, 0.4688, 0.2812, 0.5, 0.2812, 0.5, 0.3125, 0.4688, 0.3125, 0.4062, 0.4688, 0.4375, 0.4688, 0.4375, 0.5, 0.4062, 0.5, 0.3125, 0.6562, 0.3438, 0.6562, 0.3438, 0.6875, 0.3373, 0.6875, 0.3125, 0.6627, 0.4688, 0.4062, 0.5, 0.4062, 0.5, 0.4375, 0.4688, 0.4375, 0.5312, 0.4688, 0.5625, 0.4688, 0.5625, 0.5, 0.5312, 0.5, 0.5312, 0.4062, 0.5625, 0.4062, 0.5625, 0.4375, 0.5312, 0.4375, 0.5938, 0.4062, 0.625, 0.4062, 0.625, 0.4375, 0.5938, 0.4375, 0.5312, 0.7188, 0.5625, 0.7188, 0.5625, 0.75, 0.5312, 0.75, 0.5312, 0.6562, 0.5625, 0.6562, 0.5625, 0.6875, 0.5312, 0.6875, 0.5938, 0.6562, 0.625, 0.6562, 0.625, 0.6875, 0.5938, 0.6875, 0.2812, 0.7188, 0.3125, 0.7188, 0.3125, 0.75, 0.2812, 0.75, 0.5625, 0.1562, 0.5938, 0.1562, 0.5938, 0.1875, 0.5873, 0.1875, 0.5625, 0.1627, 0.3438, 0.6562, 0.375, 0.6562, 0.375, 0.6875, 0.3438, 0.6875, 0.5312, 0.2188, 0.5625, 0.2188, 0.5625, 0.25, 0.5312, 0.25, 0.8125, 0.6562, 0.8438, 0.6562, 0.8438, 0.6875, 0.8373, 0.6875, 0.8125, 0.6627, 0.5938, 0.1562, 0.625, 0.1562, 0.625, 0.1875, 0.5938, 0.1875, 0.5312, 0.9688, 0.5625, 0.9688, 0.5625, 1.0, 0.5312, 1.0, 0.5312, 0.9062, 0.5625, 0.9062, 0.5625, 0.9375, 0.5312, 0.9375, 0.5938, 0.9062, 0.625, 0.9062, 0.625, 0.9375, 0.5938, 0.9375, 0.7812, 0.7188, 0.8125, 0.7188, 0.8125, 0.75, 0.7812, 0.75, 0.5, 0.3502, 0.5248, 0.375, 0.5, 0.3998, 0.4752, 0.375, 0.8438, 0.6562, 0.875, 0.6562, 0.875, 0.6875, 0.8438, 0.6875, 0.8125, 0.7123, 0.8373, 0.6875, 0.8438, 0.6875, 0.8438, 0.7188, 0.8125, 0.7188, 0.8125, 0.625, 0.8438, 0.625, 0.8438, 0.6562, 0.8125, 0.6562, 0.8438, 0.625, 0.875, 0.625, 0.875, 0.6562, 0.8438, 0.6562, 0.75, 0.7123, 0.7748, 0.6875, 0.7812, 0.6875, 0.7812, 0.7188, 0.75, 0.7188, 0.75, 0.625, 0.7812, 0.625, 0.7812, 0.6562, 0.75, 0.6562, 0.7812, 0.625, 0.8125, 0.625, 0.8125, 0.6562, 0.7812, 0.6562, 0.75, 0.7188, 0.7812, 0.7188, 0.7812, 0.75, 0.75, 0.75, 0.7188, 0.6875, 0.7252, 0.6875, 0.75, 0.7123, 0.75, 0.7188, 0.7188, 0.7188, 0.7812, 0.6562, 0.8125, 0.6562, 0.8125, 0.6627, 0.7877, 0.6875, 0.7812, 0.6875, 0.5625, 0.9062, 0.5938, 0.9062, 0.5938, 0.9375, 0.5625, 0.9375, 0.5625, 0.875, 0.5938, 0.875, 0.5938, 0.9062, 0.5625, 0.9062, 0.5938, 0.875, 0.625, 0.875, 0.625, 0.9062, 0.5938, 0.9062, 0.5, 0.9062, 0.5312, 0.9062, 0.5312, 0.9375, 0.5, 0.9375, 0.4688, 0.875, 0.4752, 0.875, 0.5, 0.8998, 0.5, 0.9062, 0.4688, 0.9062, 0.5312, 0.875, 0.5625, 0.875, 0.5625, 0.9062, 0.5312, 0.9062, 0.5, 0.9688, 0.5312, 0.9688, 0.5312, 1.0, 0.5, 1.0, 0.5, 0.9375, 0.5312, 0.9375, 0.5312, 0.9688, 0.5, 0.9688, 0.5312, 0.9375, 0.5625, 0.9375, 0.5625, 0.9688, 0.5312, 0.9688, 0.5625, 0.2123, 0.5873, 0.1875, 0.5938, 0.1875, 0.5938, 0.2188, 0.5625, 0.2188, 0.5625, 0.125, 0.5938, 0.125, 0.5938, 0.1562, 0.5625, 0.1562, 0.5938, 0.125, 0.625, 0.125, 0.625, 0.1562, 0.5938, 0.1562, 0.5, 0.1562, 0.5312, 0.1562, 0.5312, 0.1875, 0.5, 0.1875, 0.5, 0.125, 0.5312, 0.125, 0.5312, 0.1562, 0.5, 0.1562, 0.5312, 0.125, 0.5625, 0.125, 0.5625, 0.1562, 0.5312, 0.1562, 0.5, 0.2188, 0.5312, 0.2188, 0.5312, 0.25, 0.5, 0.25, 0.5, 0.1875, 0.5312, 0.1875, 0.5312, 0.2188, 0.5, 0.2188, 0.5312, 0.1562, 0.5625, 0.1562, 0.5625, 0.1627, 0.5377, 0.1875, 0.5312, 0.1875, 0.3125, 0.7123, 0.3373, 0.6875, 0.3438, 0.6875, 0.3438, 0.7188, 0.3125, 0.7188, 0.3125, 0.625, 0.3438, 0.625, 0.3438, 0.6562, 0.3125, 0.6562, 0.3438, 0.625, 0.375, 0.625, 0.375, 0.6562, 0.3438, 0.6562, 0.25, 0.6562, 0.2812, 0.6562, 0.2812, 0.6875, 0.25, 0.6875, 0.2188, 0.625, 0.2252, 0.625, 0.25, 0.6498, 0.25, 0.6562, 0.2188, 0.6562, 0.2812, 0.625, 0.3125, 0.625, 0.3125, 0.6562, 0.2812, 0.6562, 0.25, 0.7188, 0.2812, 0.7188, 0.2812, 0.75, 0.25, 0.75, 0.25, 0.6875, 0.2812, 0.6875, 0.2812, 0.7188, 0.25, 0.7188, 0.2812, 0.6562, 0.3125, 0.6562, 0.3125, 0.6627, 0.2877, 0.6875, 0.2812, 0.6875, 0.5625, 0.6562, 0.5938, 0.6562, 0.5938, 0.6875, 0.5625, 0.6875, 0.5625, 0.625, 0.5938, 0.625, 0.5938, 0.6562, 0.5625, 0.6562, 0.5938, 0.625, 0.625, 0.625, 0.625, 0.6562, 0.5938, 0.6562, 0.5, 0.6562, 0.5312, 0.6562, 0.5312, 0.6875, 0.5, 0.6875, 0.5, 0.625, 0.5312, 0.625, 0.5312, 0.6562, 0.5, 0.6562, 0.5312, 0.625, 0.5625, 0.625, 0.5625, 0.6562, 0.5312, 0.6562, 0.5, 0.7188, 0.5312, 0.7188, 0.5312, 0.75, 0.5, 0.75, 0.5, 0.6875, 0.5312, 0.6875, 0.5312, 0.7188, 0.5, 0.7188, 0.5312, 0.6875, 0.5625, 0.6875, 0.5625, 0.7188, 0.5312, 0.7188, 0.5625, 0.4062, 0.5938, 0.4062, 0.5938, 0.4375, 0.5625, 0.4375, 0.5625, 0.375, 0.5938, 0.375, 0.5938, 0.4062, 0.5625, 0.4062, 0.5938, 0.375, 0.625, 0.375, 0.625, 0.4062, 0.5938, 0.4062, 0.5, 0.4062, 0.5312, 0.4062, 0.5312, 0.4375, 0.5, 0.4375, 0.4688, 0.375, 0.4752, 0.375, 0.5, 0.3998, 0.5, 0.4062, 0.4688, 0.4062, 0.5312, 0.375, 0.5625, 0.375, 0.5625, 0.4062, 0.5312, 0.4062, 0.5, 0.4688, 0.5312, 0.4688, 0.5312, 0.5, 0.5, 0.5, 0.5, 0.4375, 0.5312, 0.4375, 0.5312, 0.4688, 0.5, 0.4688, 0.5312, 0.4375, 0.5625, 0.4375, 0.5625, 0.4688, 0.5312, 0.4688, 0.4375, 0.4623, 0.4623, 0.4375, 0.4688, 0.4375, 0.4688, 0.4688, 0.4375, 0.4688, 0.4375, 0.375, 0.4688, 0.375, 0.4688, 0.4062, 0.4375, 0.4062, 0.4688, 0.3438, 0.5, 0.3438, 0.5, 0.3502, 0.4752, 0.375, 0.4688, 0.375, 0.375, 0.4062, 0.4062, 0.4062, 0.4062, 0.4375, 0.375, 0.4375, 0.375, 0.375, 0.4062, 0.375, 0.4062, 0.4062, 0.375, 0.4062, 0.4062, 0.375, 0.4375, 0.375, 0.4375, 0.4062, 0.4062, 0.4062, 0.375, 0.4688, 0.4062, 0.4688, 0.4062, 0.5, 0.375, 0.5, 0.375, 0.4375, 0.4062, 0.4375, 0.4062, 0.4688, 0.375, 0.4688, 0.4062, 0.4062, 0.4375, 0.4062, 0.4375, 0.4127, 0.4127, 0.4375, 0.4062, 0.4375, 0.4375, 0.2812, 0.4688, 0.2812, 0.4688, 0.3125, 0.4375, 0.3125, 0.4375, 0.25, 0.4688, 0.25, 0.4688, 0.2812, 0.4375, 0.2812, 0.4688, 0.25, 0.5, 0.25, 0.5, 0.2812, 0.4688, 0.2812, 0.375, 0.2812, 0.4062, 0.2812, 0.4062, 0.3125, 0.375, 0.3125, 0.375, 0.25, 0.4062, 0.25, 0.4062, 0.2812, 0.375, 0.2812, 0.4062, 0.25, 0.4375, 0.25, 0.4375, 0.2812, 0.4062, 0.2812, 0.375, 0.3438, 0.4062, 0.3438, 0.4062, 0.375, 0.375, 0.375, 0.375, 0.3125, 0.4062, 0.3125, 0.4062, 0.3438, 0.375, 0.3438, 0.4062, 0.3125, 0.4375, 0.3125, 0.4375, 0.3438, 0.4062, 0.3438, 0.5625, 0.3373, 0.5873, 0.3125, 0.5938, 0.3125, 0.5938, 0.3438, 0.5625, 0.3438, 0.5625, 0.25, 0.5938, 0.25, 0.5938, 0.2812, 0.5625, 0.2812, 0.5938, 0.25, 0.625, 0.25, 0.625, 0.2812, 0.5938, 0.2812, 0.5, 0.2812, 0.5312, 0.2812, 0.5312, 0.3125, 0.5, 0.3125, 0.5, 0.25, 0.5312, 0.25, 0.5312, 0.2812, 0.5, 0.2812, 0.5312, 0.25, 0.5625, 0.25, 0.5625, 0.2812, 0.5312, 0.2812, 0.5, 0.3998, 0.5248, 0.375, 0.5312, 0.375, 0.5312, 0.4062, 0.5, 0.4062, 0.5, 0.3125, 0.5312, 0.3125, 0.5312, 0.3438, 0.5, 0.3438, 0.5312, 0.2812, 0.5625, 0.2812, 0.5625, 0.2877, 0.5377, 0.3125, 0.5312, 0.3125, 0.4375, 0.7123, 0.4623, 0.6875, 0.4688, 0.6875, 0.4688, 0.7188, 0.4375, 0.7188, 0.4375, 0.625, 0.4688, 0.625, 0.4688, 0.6562, 0.4375, 0.6562, 0.4688, 0.625, 0.5, 0.625, 0.5, 0.6562, 0.4688, 0.6562, 0.375, 0.6562, 0.4062, 0.6562, 0.4062, 0.6875, 0.375, 0.6875, 0.375, 0.625, 0.4062, 0.625, 0.4062, 0.6562, 0.375, 0.6562, 0.4062, 0.625, 0.4375, 0.625, 0.4375, 0.6562, 0.4062, 0.6562, 0.375, 0.7188, 0.4062, 0.7188, 0.4062, 0.75, 0.375, 0.75, 0.375, 0.6875, 0.4062, 0.6875, 0.4062, 0.7188, 0.375, 0.7188, 0.4062, 0.6562, 0.4375, 0.6562, 0.4375, 0.6627, 0.4127, 0.6875, 0.4062, 0.6875, 0.4375, 0.5312, 0.4688, 0.5312, 0.4688, 0.5625, 0.4375, 0.5625, 0.4375, 0.5, 0.4688, 0.5, 0.4688, 0.5312, 0.4375, 0.5312, 0.4688, 0.5, 0.5, 0.5, 0.5, 0.5312, 0.4688, 0.5312, 0.375, 0.5312, 0.4062, 0.5312, 0.4062, 0.5625, 0.375, 0.5625, 0.375, 0.5, 0.4062, 0.5, 0.4062, 0.5312, 0.375, 0.5312, 0.4062, 0.5, 0.4375, 0.5, 0.4375, 0.5312, 0.4062, 0.5312, 0.375, 0.5938, 0.4062, 0.5938, 0.4062, 0.625, 0.375, 0.625, 0.375, 0.5625, 0.4062, 0.5625, 0.4062, 0.5938, 0.375, 0.5938, 0.4062, 0.5625, 0.4375, 0.5625, 0.4375, 0.5938, 0.4062, 0.5938, 0.5625, 0.5873, 0.5873, 0.5625, 0.5938, 0.5625, 0.5938, 0.5938, 0.5625, 0.5938, 0.5625, 0.5, 0.5938, 0.5, 0.5938, 0.5312, 0.5625, 0.5312, 0.5938, 0.5, 0.625, 0.5, 0.625, 0.5312, 0.5938, 0.5312, 0.5, 0.5312, 0.5312, 0.5312, 0.5312, 0.5625, 0.5, 0.5625, 0.5, 0.5, 0.5312, 0.5, 0.5312, 0.5312, 0.5, 0.5312, 0.5312, 0.5, 0.5625, 0.5, 0.5625, 0.5312, 0.5312, 0.5312, 0.5, 0.5938, 0.5312, 0.5938, 0.5312, 0.625, 0.5, 0.625, 0.5, 0.5625, 0.5312, 0.5625, 0.5312, 0.5938, 0.5, 0.5938, 0.5312, 0.5312, 0.5625, 0.5312, 0.5625, 0.5377, 0.5377, 0.5625, 0.5312, 0.5625, 0.1875, 0.7123, 0.2123, 0.6875, 0.2188, 0.6875, 0.2188, 0.7188, 0.1875, 0.7188, 0.1875, 0.625, 0.2188, 0.625, 0.2188, 0.6562, 0.1875, 0.6562, 0.2188, 0.5938, 0.25, 0.5938, 0.25, 0.6002, 0.2252, 0.625, 0.2188, 0.625, 0.125, 0.6562, 0.1562, 0.6562, 0.1562, 0.6875, 0.125, 0.6875, 0.125, 0.625, 0.1562, 0.625, 0.1562, 0.6562, 0.125, 0.6562, 0.1562, 0.625, 0.1875, 0.625, 0.1875, 0.6562, 0.1562, 0.6562, 0.125, 0.7188, 0.1562, 0.7188, 0.1562, 0.75, 0.125, 0.75, 0.125, 0.6875, 0.1562, 0.6875, 0.1562, 0.7188, 0.125, 0.7188, 0.1562, 0.6562, 0.1875, 0.6562, 0.1875, 0.6627, 0.1627, 0.6875, 0.1562, 0.6875, 0.1875, 0.5873, 0.2123, 0.5625, 0.2188, 0.5625, 0.2188, 0.5938, 0.1875, 0.5938, 0.1875, 0.5, 0.2188, 0.5, 0.2188, 0.5312, 0.1875, 0.5312, 0.2188, 0.5, 0.25, 0.5, 0.25, 0.5312, 0.2188, 0.5312, 0.125, 0.5312, 0.1562, 0.5312, 0.1562, 0.5625, 0.125, 0.5625, 0.125, 0.5, 0.1562, 0.5, 0.1562, 0.5312, 0.125, 0.5312, 0.1562, 0.5, 0.1875, 0.5, 0.1875, 0.5312, 0.1562, 0.5312, 0.125, 0.5938, 0.1562, 0.5938, 0.1562, 0.625, 0.125, 0.625, 0.125, 0.5625, 0.1562, 0.5625, 0.1562, 0.5938, 0.125, 0.5938, 0.1562, 0.5312, 0.1875, 0.5312, 0.1875, 0.5377, 0.1627, 0.5625, 0.1562, 0.5625, 0.3125, 0.5873, 0.3373, 0.5625, 0.3438, 0.5625, 0.3438, 0.5938, 0.3125, 0.5938, 0.3125, 0.5, 0.3438, 0.5, 0.3438, 0.5312, 0.3125, 0.5312, 0.3438, 0.5, 0.375, 0.5, 0.375, 0.5312, 0.3438, 0.5312, 0.25, 0.5312, 0.2812, 0.5312, 0.2812, 0.5625, 0.25, 0.5625, 0.25, 0.5, 0.2812, 0.5, 0.2812, 0.5312, 0.25, 0.5312, 0.2812, 0.5, 0.3125, 0.5, 0.3125, 0.5312, 0.2812, 0.5312, 0.25, 0.6498, 0.2748, 0.625, 0.2812, 0.625, 0.2812, 0.6562, 0.25, 0.6562, 0.25, 0.5625, 0.2812, 0.5625, 0.2812, 0.5938, 0.25, 0.5938, 0.2812, 0.5312, 0.3125, 0.5312, 0.3125, 0.5377, 0.2877, 0.5625, 0.2812, 0.5625, 0.4375, 0.2123, 0.4623, 0.1875, 0.4688, 0.1875, 0.4688, 0.2188, 0.4375, 0.2188, 0.4375, 0.125, 0.4688, 0.125, 0.4688, 0.1562, 0.4375, 0.1562, 0.4688, 0.125, 0.5, 0.125, 0.5, 0.1562, 0.4688, 0.1562, 0.375, 0.1562, 0.4062, 0.1562, 0.4062, 0.1875, 0.375, 0.1875, 0.375, 0.125, 0.4062, 0.125, 0.4062, 0.1562, 0.375, 0.1562, 0.4062, 0.125, 0.4375, 0.125, 0.4375, 0.1562, 0.4062, 0.1562, 0.375, 0.2188, 0.4062, 0.2188, 0.4062, 0.25, 0.375, 0.25, 0.375, 0.1875, 0.4062, 0.1875, 0.4062, 0.2188, 0.375, 0.2188, 0.4062, 0.1562, 0.4375, 0.1562, 0.4375, 0.1627, 0.4127, 0.1875, 0.4062, 0.1875, 0.4375, 0.08731, 0.4623, 0.0625, 0.4688, 0.0625, 0.4688, 0.09375, 0.4375, 0.09375, 0.4375, 0.0, 0.4688, 0.0, 0.4688, 0.03125, 0.4375, 0.03125, 0.4688, 0.0, 0.5, 0.0, 0.5, 0.03125, 0.4688, 0.03125, 0.375, 0.03125, 0.4062, 0.03125, 0.4062, 0.0625, 0.375, 0.0625, 0.375, 0.0, 0.4062, 0.0, 0.4062, 0.03125, 0.375, 0.03125, 0.4062, 0.0, 0.4375, 0.0, 0.4375, 0.03125, 0.4062, 0.03125, 0.375, 0.09375, 0.4062, 0.09375, 0.4062, 0.125, 0.375, 0.125, 0.375, 0.0625, 0.4062, 0.0625, 0.4062, 0.09375, 0.375, 0.09375, 0.4062, 0.03125, 0.4375, 0.03125, 0.4375, 0.03769, 0.4127, 0.0625, 0.4062, 0.0625, 0.5625, 0.08731, 0.5873, 0.0625, 0.5938, 0.0625, 0.5938, 0.09375, 0.5625, 0.09375, 0.5625, 0.0, 0.5938, 0.0, 0.5938, 0.03125, 0.5625, 0.03125, 0.5938, 0.0, 0.625, 0.0, 0.625, 0.03125, 0.5938, 0.03125, 0.5, 0.03125, 0.5312, 0.03125, 0.5312, 0.0625, 0.5, 0.0625, 0.5, 0.0, 0.5312, 0.0, 0.5312, 0.03125, 0.5, 0.03125, 0.5312, 0.0, 0.5625, 0.0, 0.5625, 0.03125, 0.5312, 0.03125, 0.5, 0.09375, 0.5312, 0.09375, 0.5312, 0.125, 0.5, 0.125, 0.5, 0.0625, 0.5312, 0.0625, 0.5312, 0.09375, 0.5, 0.09375, 0.5312, 0.03125, 0.5625, 0.03125, 0.5625, 0.03769, 0.5377, 0.0625, 0.5312, 0.0625, 0.4375, 0.9062, 0.4688, 0.9062, 0.4688, 0.9375, 0.4375, 0.9375, 0.4375, 0.875, 0.4688, 0.875, 0.4688, 0.9062, 0.4375, 0.9062, 0.4688, 0.8438, 0.5, 0.8438, 0.5, 0.8502, 0.4752, 0.875, 0.4688, 0.875, 0.375, 0.9062, 0.4062, 0.9062, 0.4062, 0.9375, 0.375, 0.9375, 0.375, 0.875, 0.4062, 0.875, 0.4062, 0.9062, 0.375, 0.9062, 0.4062, 0.875, 0.4375, 0.875, 0.4375, 0.9062, 0.4062, 0.9062, 0.375, 0.9688, 0.4062, 0.9688, 0.4062, 1.0, 0.375, 1.0, 0.375, 0.9375, 0.4062, 0.9375, 0.4062, 0.9688, 0.375, 0.9688, 0.4062, 0.9375, 0.4375, 0.9375, 0.4375, 0.9688, 0.4062, 0.9688, 0.4375, 0.7812, 0.4688, 0.7812, 0.4688, 0.8125, 0.4375, 0.8125, 0.4375, 0.75, 0.4688, 0.75, 0.4688, 0.7812, 0.4375, 0.7812, 0.4688, 0.75, 0.5, 0.75, 0.5, 0.7812, 0.4688, 0.7812, 0.375, 0.7812, 0.4062, 0.7812, 0.4062, 0.8125, 0.375, 0.8125, 0.375, 0.75, 0.4062, 0.75, 0.4062, 0.7812, 0.375, 0.7812, 0.4062, 0.75, 0.4375, 0.75, 0.4375, 0.7812, 0.4062, 0.7812, 0.375, 0.8438, 0.4062, 0.8438, 0.4062, 0.875, 0.375, 0.875, 0.375, 0.8125, 0.4062, 0.8125, 0.4062, 0.8438, 0.375, 0.8438, 0.4062, 0.8125, 0.4375, 0.8125, 0.4375, 0.8438, 0.4062, 0.8438, 0.5625, 0.7812, 0.5938, 0.7812, 0.5938, 0.8125, 0.5625, 0.8125, 0.5625, 0.75, 0.5938, 0.75, 0.5938, 0.7812, 0.5625, 0.7812, 0.5938, 0.75, 0.625, 0.75, 0.625, 0.7812, 0.5938, 0.7812, 0.5, 0.7812, 0.5312, 0.7812, 0.5312, 0.8125, 0.5, 0.8125, 0.5, 0.75, 0.5312, 0.75, 0.5312, 0.7812, 0.5, 0.7812, 0.5312, 0.75, 0.5625, 0.75, 0.5625, 0.7812, 0.5312, 0.7812, 0.5, 0.8998, 0.5248, 0.875, 0.5312, 0.875, 0.5312, 0.9062, 0.5, 0.9062, 0.5, 0.8125, 0.5312, 0.8125, 0.5312, 0.8438, 0.5, 0.8438, 0.5312, 0.8125, 0.5625, 0.8125, 0.5625, 0.8438, 0.5312, 0.8438, 0.6875, 0.7123, 0.7123, 0.6875, 0.7188, 0.6875, 0.7188, 0.7188, 0.6875, 0.7188, 0.6875, 0.625, 0.7188, 0.625, 0.7188, 0.6562, 0.6875, 0.6562, 0.7188, 0.625, 0.75, 0.625, 0.75, 0.6562, 0.7188, 0.6562, 0.625, 0.6562, 0.6562, 0.6562, 0.6562, 0.6875, 0.625, 0.6875, 0.625, 0.625, 0.6562, 0.625, 0.6562, 0.6562, 0.625, 0.6562, 0.6562, 0.625, 0.6875, 0.625, 0.6875, 0.6562, 0.6562, 0.6562, 0.625, 0.7188, 0.6562, 0.7188, 0.6562, 0.75, 0.625, 0.75, 0.625, 0.6875, 0.6562, 0.6875, 0.6562, 0.7188, 0.625, 0.7188, 0.6562, 0.6562, 0.6875, 0.6562, 0.6875, 0.6627, 0.6627, 0.6875, 0.6562, 0.6875, 0.6875, 0.5873, 0.7123, 0.5625, 0.7188, 0.5625, 0.7188, 0.5938, 0.6875, 0.5938, 0.6875, 0.5, 0.7188, 0.5, 0.7188, 0.5312, 0.6875, 0.5312, 0.7188, 0.5, 0.75, 0.5, 0.75, 0.5312, 0.7188, 0.5312, 0.625, 0.5312, 0.6562, 0.5312, 0.6562, 0.5625, 0.625, 0.5625, 0.625, 0.5, 0.6562, 0.5, 0.6562, 0.5312, 0.625, 0.5312, 0.6562, 0.5, 0.6875, 0.5, 0.6875, 0.5312, 0.6562, 0.5312, 0.625, 0.5938, 0.6562, 0.5938, 0.6562, 0.625, 0.625, 0.625, 0.625, 0.5625, 0.6562, 0.5625, 0.6562, 0.5938, 0.625, 0.5938, 0.6562, 0.5312, 0.6875, 0.5312, 0.6875, 0.5377, 0.6627, 0.5625, 0.6562, 0.5625, 0.8125, 0.5873, 0.8373, 0.5625, 0.8438, 0.5625, 0.8438, 0.5938, 0.8125, 0.5938, 0.8125, 0.5, 0.8438, 0.5, 0.8438, 0.5312, 0.8125, 0.5312, 0.8438, 0.5, 0.875, 0.5, 0.875, 0.5312, 0.8438, 0.5312, 0.75, 0.5873, 0.7748, 0.5625, 0.7812, 0.5625, 0.7812, 0.5938, 0.75, 0.5938, 0.75, 0.5, 0.7812, 0.5, 0.7812, 0.5312, 0.75, 0.5312, 0.7812, 0.5, 0.8125, 0.5, 0.8125, 0.5312, 0.7812, 0.5312, 0.75, 0.5938, 0.7812, 0.5938, 0.7812, 0.625, 0.75, 0.625, 0.7188, 0.5625, 0.7252, 0.5625, 0.75, 0.5873, 0.75, 0.5938, 0.7188, 0.5938, 0.7812, 0.5312, 0.8125, 0.5312, 0.8125, 0.5377, 0.7877, 0.5625, 0.7812, 0.5625, 0.8125, 0.5938, 0.8438, 0.5938, 0.8438, 0.625, 0.8125, 0.625, 0.7812, 0.5625, 0.7877, 0.5625, 0.8125, 0.5873, 0.8125, 0.5938, 0.7812, 0.5938, 0.8438, 0.5625, 0.875, 0.5625, 0.875, 0.5938, 0.8438, 0.5938, 0.6875, 0.5938, 0.7188, 0.5938, 0.7188, 0.625, 0.6875, 0.625, 0.6562, 0.5625, 0.6627, 0.5625, 0.6875, 0.5873, 0.6875, 0.5938, 0.6562, 0.5938, 0.7188, 0.5312, 0.75, 0.5312, 0.75, 0.5377, 0.7252, 0.5625, 0.7188, 0.5625, 0.6875, 0.7188, 0.7188, 0.7188, 0.7188, 0.75, 0.6875, 0.75, 0.6562, 0.6875, 0.6627, 0.6875, 0.6875, 0.7123, 0.6875, 0.7188, 0.6562, 0.7188, 0.7188, 0.6562, 0.75, 0.6562, 0.75, 0.6627, 0.7252, 0.6875, 0.7188, 0.6875, 0.5625, 0.8438, 0.5938, 0.8438, 0.5938, 0.875, 0.5625, 0.875, 0.5625, 0.8125, 0.5938, 0.8125, 0.5938, 0.8438, 0.5625, 0.8438, 0.5938, 0.8125, 0.625, 0.8125, 0.625, 0.8438, 0.5938, 0.8438, 0.4375, 0.8438, 0.4688, 0.8438, 0.4688, 0.875, 0.4375, 0.875, 0.4375, 0.8125, 0.4688, 0.8125, 0.4688, 0.8438, 0.4375, 0.8438, 0.4688, 0.8125, 0.5, 0.8125, 0.5, 0.8438, 0.4688, 0.8438, 0.4375, 0.9688, 0.4688, 0.9688, 0.4688, 1.0, 0.4375, 1.0, 0.4375, 0.9375, 0.4688, 0.9375, 0.4688, 0.9688, 0.4375, 0.9688, 0.4688, 0.9375, 0.5, 0.9375, 0.5, 0.9688, 0.4688, 0.9688, 0.5625, 0.09375, 0.5938, 0.09375, 0.5938, 0.125, 0.5625, 0.125, 0.5312, 0.0625, 0.5377, 0.0625, 0.5625, 0.08731, 0.5625, 0.09375, 0.5312, 0.09375, 0.5938, 0.0625, 0.625, 0.0625, 0.625, 0.09375, 0.5938, 0.09375, 0.4375, 0.09375, 0.4688, 0.09375, 0.4688, 0.125, 0.4375, 0.125, 0.4062, 0.0625, 0.4127, 0.0625, 0.4375, 0.08731, 0.4375, 0.09375, 0.4062, 0.09375, 0.4688, 0.0625, 0.5, 0.0625, 0.5, 0.09375, 0.4688, 0.09375, 0.4375, 0.2188, 0.4688, 0.2188, 0.4688, 0.25, 0.4375, 0.25, 0.4062, 0.1875, 0.4127, 0.1875, 0.4375, 0.2123, 0.4375, 0.2188, 0.4062, 0.2188, 0.4688, 0.1875, 0.5, 0.1875, 0.5, 0.2188, 0.4688, 0.2188, 0.3125, 0.5938, 0.3438, 0.5938, 0.3438, 0.625, 0.3125, 0.625, 0.2812, 0.5625, 0.2877, 0.5625, 0.3125, 0.5873, 0.3125, 0.5938, 0.2812, 0.5938, 0.3438, 0.5625, 0.375, 0.5625, 0.375, 0.5938, 0.3438, 0.5938, 0.1875, 0.5938, 0.2188, 0.5938, 0.2188, 0.625, 0.1875, 0.625, 0.1562, 0.5625, 0.1627, 0.5625, 0.1875, 0.5873, 0.1875, 0.5938, 0.1562, 0.5938, 0.2188, 0.5625, 0.25, 0.5625, 0.25, 0.5938, 0.2188, 0.5938, 0.1875, 0.7188, 0.2188, 0.7188, 0.2188, 0.75, 0.1875, 0.75, 0.1562, 0.6875, 0.1627, 0.6875, 0.1875, 0.7123, 0.1875, 0.7188, 0.1562, 0.7188, 0.2188, 0.6875, 0.25, 0.6875, 0.25, 0.7188, 0.2188, 0.7188, 0.5625, 0.5938, 0.5938, 0.5938, 0.5938, 0.625, 0.5625, 0.625, 0.5312, 0.5625, 0.5377, 0.5625, 0.5625, 0.5873, 0.5625, 0.5938, 0.5312, 0.5938, 0.5938, 0.5625, 0.625, 0.5625, 0.625, 0.5938, 0.5938, 0.5938, 0.4375, 0.5938, 0.4688, 0.5938, 0.4688, 0.625, 0.4375, 0.625, 0.4375, 0.5625, 0.4688, 0.5625, 0.4688, 0.5938, 0.4375, 0.5938, 0.4688, 0.5625, 0.5, 0.5625, 0.5, 0.5938, 0.4688, 0.5938, 0.4375, 0.7188, 0.4688, 0.7188, 0.4688, 0.75, 0.4375, 0.75, 0.4062, 0.6875, 0.4127, 0.6875, 0.4375, 0.7123, 0.4375, 0.7188, 0.4062, 0.7188, 0.4688, 0.6875, 0.5, 0.6875, 0.5, 0.7188, 0.4688, 0.7188, 0.5625, 0.3438, 0.5938, 0.3438, 0.5938, 0.375, 0.5625, 0.375, 0.5312, 0.3125, 0.5377, 0.3125, 0.5625, 0.3373, 0.5625, 0.3438, 0.5312, 0.3438, 0.5938, 0.3125, 0.625, 0.3125, 0.625, 0.3438, 0.5938, 0.3438, 0.4375, 0.3438, 0.4688, 0.3438, 0.4688, 0.375, 0.4375, 0.375, 0.4375, 0.3125, 0.4688, 0.3125, 0.4688, 0.3438, 0.4375, 0.3438, 0.4688, 0.3125, 0.5, 0.3125, 0.5, 0.3438, 0.4688, 0.3438, 0.4375, 0.4688, 0.4688, 0.4688, 0.4688, 0.5, 0.4375, 0.5, 0.4062, 0.4375, 0.4127, 0.4375, 0.4375, 0.4623, 0.4375, 0.4688, 0.4062, 0.4688, 0.4688, 0.4375, 0.5, 0.4375, 0.5, 0.4688, 0.4688, 0.4688, 0.5625, 0.4688, 0.5938, 0.4688, 0.5938, 0.5, 0.5625, 0.5, 0.5625, 0.4375, 0.5938, 0.4375, 0.5938, 0.4688, 0.5625, 0.4688, 0.5938, 0.4375, 0.625, 0.4375, 0.625, 0.4688, 0.5938, 0.4688, 0.5625, 0.7188, 0.5938, 0.7188, 0.5938, 0.75, 0.5625, 0.75, 0.5625, 0.6875, 0.5938, 0.6875, 0.5938, 0.7188, 0.5625, 0.7188, 0.5938, 0.6875, 0.625, 0.6875, 0.625, 0.7188, 0.5938, 0.7188, 0.3125, 0.7188, 0.3438, 0.7188, 0.3438, 0.75, 0.3125, 0.75, 0.2812, 0.6875, 0.2877, 0.6875, 0.3125, 0.7123, 0.3125, 0.7188, 0.2812, 0.7188, 0.3438, 0.6875, 0.375, 0.6875, 0.375, 0.7188, 0.3438, 0.7188, 0.5625, 0.2188, 0.5938, 0.2188, 0.5938, 0.25, 0.5625, 0.25, 0.5312, 0.1875, 0.5377, 0.1875, 0.5625, 0.2123, 0.5625, 0.2188, 0.5312, 0.2188, 0.5938, 0.1875, 0.625, 0.1875, 0.625, 0.2188, 0.5938, 0.2188, 0.5625, 0.9688, 0.5938, 0.9688, 0.5938, 1.0, 0.5625, 1.0, 0.5625, 0.9375, 0.5938, 0.9375, 0.5938, 0.9688, 0.5625, 0.9688, 0.5938, 0.9375, 0.625, 0.9375, 0.625, 0.9688, 0.5938, 0.9688, 0.8125, 0.7188, 0.8438, 0.7188, 0.8438, 0.75, 0.8125, 0.75, 0.7812, 0.6875, 0.7877, 0.6875, 0.8125, 0.7123, 0.8125, 0.7188, 0.7812, 0.7188, 0.8438, 0.6875, 0.875, 0.6875, 0.875, 0.7188, 0.8438, 0.7188, 0.75, 0.5873, 0.7252, 0.5625, 0.7252, 0.5625, 0.75, 0.5873, 0.3125, 0.5377, 0.3373, 0.5625, 0.3373, 0.5625, 0.3125, 0.5377, 0.4375, 0.4623, 0.4127, 0.4375, 0.4127, 0.4375, 0.4375, 0.4623, 0.7748, 0.5625, 0.75, 0.5873, 0.75, 0.5873, 0.7748, 0.5625, 0.2877, 0.5625, 0.3125, 0.5377, 0.3125, 0.5377, 0.2877, 0.5625, 0.4623, 0.4375, 0.4375, 0.4623, 0.4375, 0.4623, 0.4623, 0.4375, 0.75, 0.5377, 0.7748, 0.5625, 0.7748, 0.5625, 0.75, 0.5377, 0.4375, 0.2123, 0.4127, 0.1875, 0.4127, 0.1875, 0.4375, 0.2123, 0.4375, 0.4127, 0.4623, 0.4375, 0.4623, 0.4375, 0.4375, 0.4127, 0.7252, 0.5625, 0.75, 0.5377, 0.75, 0.5377, 0.7252, 0.5625, 0.4623, 0.1875, 0.4375, 0.2123, 0.4375, 0.2123, 0.4623, 0.1875, 0.4127, 0.4375, 0.4375, 0.4127, 0.4375, 0.4127, 0.4127, 0.4375, 0.75, 0.7123, 0.7252, 0.6875, 0.7252, 0.6875, 0.75, 0.7123, 0.4375, 0.1627, 0.4623, 0.1875, 0.4623, 0.1875, 0.4375, 0.1627, 0.5625, 0.3373, 0.5377, 0.3125, 0.5377, 0.3125, 0.5625, 0.3373, 0.7748, 0.6875, 0.75, 0.7123, 0.75, 0.7123, 0.7748, 0.6875, 0.4127, 0.1875, 0.4375, 0.1627, 0.4375, 0.1627, 0.4127, 0.1875, 0.5873, 0.3125, 0.5625, 0.3373, 0.5625, 0.3373, 0.5873, 0.3125, 0.75, 0.6627, 0.7748, 0.6875, 0.7748, 0.6875, 0.75, 0.6627, 0.4375, 0.08731, 0.4127, 0.0625, 0.4127, 0.0625, 0.4375, 0.08731, 0.5625, 0.2877, 0.5873, 0.3125, 0.5873, 0.3125, 0.5625, 0.2877, 0.5, 0.3438, 0.5312, 0.3438, 0.5312, 0.375, 0.5248, 0.375, 0.5, 0.3502, 0.25, 0.6002, 0.2748, 0.625, 0.25, 0.6498, 0.2252, 0.625, 0.5, 0.8502, 0.5248, 0.875, 0.5, 0.8998, 0.4752, 0.875, 0.75, 0.6627, 0.7748, 0.6875, 0.75, 0.7123, 0.7252, 0.6875, 0.75, 0.5377, 0.7748, 0.5625, 0.75, 0.5873, 0.7252, 0.5625, 0.8125, 0.5377, 0.8373, 0.5625, 0.8125, 0.5873, 0.7877, 0.5625, 0.6875, 0.5377, 0.7123, 0.5625, 0.6875, 0.5873, 0.6627, 0.5625, 0.6875, 0.6627, 0.7123, 0.6875, 0.6875, 0.7123, 0.6627, 0.6875, 0.5625, 0.03769, 0.5873, 0.0625, 0.5625, 0.08731, 0.5377, 0.0625, 0.4375, 0.03769, 0.4623, 0.0625, 0.4375, 0.08731, 0.4127, 0.0625, 0.4375, 0.1627, 0.4623, 0.1875, 0.4375, 0.2123, 0.4127, 0.1875, 0.3125, 0.5377, 0.3373, 0.5625, 0.3125, 0.5873, 0.2877, 0.5625, 0.1875, 0.5377, 0.2123, 0.5625, 0.1875, 0.5873, 0.1627, 0.5625, 0.1875, 0.6627, 0.2123, 0.6875, 0.1875, 0.7123, 0.1627, 0.6875, 0.5625, 0.5377, 0.5873, 0.5625, 0.5625, 0.5873, 0.5377, 0.5625, 0.4375, 0.6627, 0.4623, 0.6875, 0.4375, 0.7123, 0.4127, 0.6875, 0.5625, 0.2877, 0.5873, 0.3125, 0.5625, 0.3373, 0.5377, 0.3125, 0.4375, 0.4127, 0.4623, 0.4375, 0.4375, 0.4623, 0.4127, 0.4375, 0.3125, 0.6627, 0.3373, 0.6875, 0.3125, 0.7123, 0.2877, 0.6875, 0.5625, 0.1627, 0.5873, 0.1875, 0.5625, 0.2123, 0.5377, 0.1875, 0.8125, 0.6627, 0.8373, 0.6875, 0.8125, 0.7123, 0.7877, 0.6875, 0.2877, 0.6875, 0.3125, 0.6627, 0.3125, 0.6627, 0.2877, 0.6875, 0.3373, 0.5625, 0.3125, 0.5873, 0.3125, 0.5873, 0.3373, 0.5625, 0.7877, 0.5625, 0.8125, 0.5377, 0.8125, 0.5377, 0.7877, 0.5625, 0.3125, 0.6627, 0.3373, 0.6875, 0.3373, 0.6875, 0.3125, 0.6627, 0.3125, 0.5873, 0.2877, 0.5625, 0.2877, 0.5625, 0.3125, 0.5873, 0.8125, 0.5377, 0.8373, 0.5625, 0.8373, 0.5625, 0.8125, 0.5377, 0.3373, 0.6875, 0.3125, 0.7123, 0.3125, 0.7123, 0.3373, 0.6875, 0.1627, 0.5625, 0.1875, 0.5377, 0.1875, 0.5377, 0.1627, 0.5625, 0.8373, 0.5625, 0.8125, 0.5873, 0.8125, 0.5873, 0.8373, 0.5625, 0.3125, 0.7123, 0.2877, 0.6875, 0.2877, 0.6875, 0.3125, 0.7123, 0.1875, 0.5377, 0.2123, 0.5625, 0.2123, 0.5625, 0.1875, 0.5377, 0.8125, 0.5873, 0.7877, 0.5625, 0.7877, 0.5625, 0.8125, 0.5873, 0.5377, 0.1875, 0.5625, 0.1627, 0.5625, 0.1627, 0.5377, 0.1875, 0.2123, 0.5625, 0.1875, 0.5873, 0.1875, 0.5873, 0.2123, 0.5625, 0.6627, 0.5625, 0.6875, 0.5377, 0.6875, 0.5377, 0.6627, 0.5625, 0.5625, 0.1627, 0.5873, 0.1875, 0.5873, 0.1875, 0.5625, 0.1627, 0.1875, 0.5873, 0.1627, 0.5625, 0.1627, 0.5625, 0.1875, 0.5873, 0.6875, 0.5377, 0.7123, 0.5625, 0.7123, 0.5625, 0.6875, 0.5377, 0.5873, 0.1875, 0.5625, 0.2123, 0.5625, 0.2123, 0.5873, 0.1875, 0.1627, 0.6875, 0.1875, 0.6627, 0.1875, 0.6627, 0.1627, 0.6875, 0.7123, 0.5625, 0.6875, 0.5873, 0.6875, 0.5873, 0.7123, 0.5625, 0.4752, 0.375, 0.5, 0.3502, 0.5, 0.3502, 0.4752, 0.375, 0.5625, 0.2123, 0.5377, 0.1875, 0.5377, 0.1875, 0.5625, 0.2123, 0.1875, 0.6627, 0.2123, 0.6875, 0.2123, 0.6875, 0.1875, 0.6627, 0.6875, 0.5873, 0.6627, 0.5625, 0.6627, 0.5625, 0.6875, 0.5873, 0.5, 0.3502, 0.5248, 0.375, 0.5248, 0.375, 0.5, 0.3502, 0.7877, 0.6875, 0.8125, 0.6627, 0.8125, 0.6627, 0.7877, 0.6875, 0.2123, 0.6875, 0.1875, 0.7123, 0.1875, 0.7123, 0.2123, 0.6875, 0.6627, 0.6875, 0.6875, 0.6627, 0.6875, 0.6627, 0.6627, 0.6875, 0.5248, 0.375, 0.5, 0.3998, 0.5, 0.3998, 0.5248, 0.375, 0.8125, 0.6627, 0.8373, 0.6875, 0.8373, 0.6875, 0.8125, 0.6627, 0.1875, 0.7123, 0.1627, 0.6875, 0.1627, 0.6875, 0.1875, 0.7123, 0.6875, 0.6627, 0.7123, 0.6875, 0.7123, 0.6875, 0.6875, 0.6627, 0.5, 0.3998, 0.4752, 0.375, 0.4752, 0.375, 0.5, 0.3998, 0.8373, 0.6875, 0.8125, 0.7123, 0.8125, 0.7123, 0.8373, 0.6875, 0.5377, 0.5625, 0.5625, 0.5377, 0.5625, 0.5377, 0.5377, 0.5625, 0.7123, 0.6875, 0.6875, 0.7123, 0.6875, 0.7123, 0.7123, 0.6875, 0.2252, 0.625, 0.25, 0.6002, 0.25, 0.6002, 0.2252, 0.625, 0.8125, 0.7123, 0.7877, 0.6875, 0.7877, 0.6875, 0.8125, 0.7123, 0.5625, 0.5377, 0.5873, 0.5625, 0.5873, 0.5625, 0.5625, 0.5377, 0.6875, 0.7123, 0.6627, 0.6875, 0.6627, 0.6875, 0.6875, 0.7123, 0.25, 0.6002, 0.2748, 0.625, 0.2748, 0.625, 0.25, 0.6002, 0.5873, 0.5625, 0.5625, 0.5873, 0.5625, 0.5873, 0.5873, 0.5625, 0.5377, 0.0625, 0.5625, 0.03769, 0.5625, 0.03769, 0.5377, 0.0625, 0.2748, 0.625, 0.25, 0.6498, 0.25, 0.6498, 0.2748, 0.625, 0.5625, 0.5873, 0.5377, 0.5625, 0.5377, 0.5625, 0.5625, 0.5873, 0.5625, 0.03769, 0.5873, 0.0625, 0.5873, 0.0625, 0.5625, 0.03769, 0.25, 0.6498, 0.2252, 0.625, 0.2252, 0.625, 0.25, 0.6498, 0.4127, 0.6875, 0.4375, 0.6627, 0.4375, 0.6627, 0.4127, 0.6875, 0.5873, 0.0625, 0.5625, 0.08731, 0.5625, 0.08731, 0.5873, 0.0625, 0.4752, 0.875, 0.5, 0.8502, 0.5, 0.8502, 0.4752, 0.875, 0.4375, 0.6627, 0.4623, 0.6875, 0.4623, 0.6875, 0.4375, 0.6627, 0.5625, 0.08731, 0.5377, 0.0625, 0.5377, 0.0625, 0.5625, 0.08731, 0.5, 0.8502, 0.5248, 0.875, 0.5248, 0.875, 0.5, 0.8502, 0.4623, 0.6875, 0.4375, 0.7123, 0.4375, 0.7123, 0.4623, 0.6875, 0.4127, 0.0625, 0.4375, 0.03769, 0.4375, 0.03769, 0.4127, 0.0625, 0.5248, 0.875, 0.5, 0.8998, 0.5, 0.8998, 0.5248, 0.875, 0.4375, 0.7123, 0.4127, 0.6875, 0.4127, 0.6875, 0.4375, 0.7123, 0.4375, 0.03769, 0.4623, 0.0625, 0.4623, 0.0625, 0.4375, 0.03769, 0.5, 0.8998, 0.4752, 0.875, 0.4752, 0.875, 0.5, 0.8998, 0.5377, 0.3125, 0.5625, 0.2877, 0.5625, 0.2877, 0.5377, 0.3125, 0.4623, 0.0625, 0.4375, 0.08731, 0.4375, 0.08731, 0.4623, 0.0625, 0.7252, 0.6875, 0.75, 0.6627, 0.75, 0.6627, 0.7252, 0.6875])
me_cube.materials.append(mat_material)
me_cube.materials.append(mat_material_001)
me_cube.use_mirror_vertex_groups = False
me_cube.update()

# ---- objects
ob_cube = bpy.data.objects.new('Cube', me_cube)

# ---- transforms, parenting, visibility, modifiers, constraints
ob_cube.location = (0.0, 0.0, 0.0)
ob_cube.lock_rotations_4d = False
ob_cube.empty_display_type = 'ARROWS'
ob_cube.lineart.crease_threshold = 0.0
_m = ob_cube.modifiers.new('Subdivision', 'SUBSURF')
_m.levels = 3

# ---- collection membership
col_collection.objects.link(ob_cube)

# ---- scene / render settings (as saved in the file)
scene.frame_start = 1; scene.frame_end = 250; scene.frame_set(1)
scene.render.engine = 'BLENDER_EEVEE_NEXT'
scene.cycles.sampling_pattern = 'TABULATED_SOBOL'
scene.cycles.use_light_tree = False
scene.view_settings.view_transform = 'Filmic'
bpy.context.view_layer.update()

# ---- added for rendering (the .blend has no active camera and no usable light): camera, sun
cam_auto = bpy.data.cameras.new('AutoCamera')
cam_auto.lens = 50.0
cam_auto.sensor_width = 36.0
cam_auto.clip_end = 1000.0
ob_auto_camera = bpy.data.objects.new('AutoCamera', cam_auto)
scene.collection.objects.link(ob_auto_camera)
ob_auto_camera.location = (3.20507, -3.84609, 2.56406)
ob_auto_camera.rotation_euler = (1.09748, -7.21219e-08, 0.694738)
scene.camera = ob_auto_camera
light_auto_sun = bpy.data.lights.new('AutoSun', 'SUN')
light_auto_sun.energy = 3.0
light_auto_sun.angle = 0.0523599
ob_auto_sun = bpy.data.objects.new('AutoSun', light_auto_sun)
scene.collection.objects.link(ob_auto_sun)
ob_auto_sun.rotation_euler = (0.872665, 0.174533, 0.523599)
bpy.context.view_layer.update()
